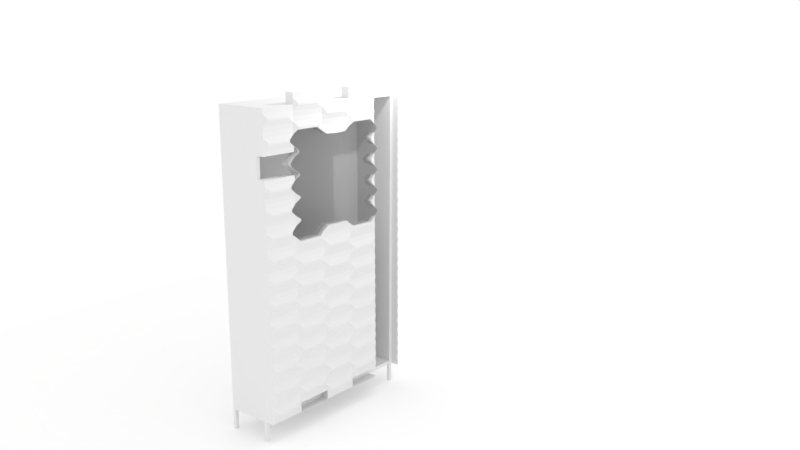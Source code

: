 # Source: epicerie4_window.blend  (saved by Blender 2.78.0; exported with 4.5.12 LTS)
import bpy
from mathutils import Matrix  # noqa: F401  (used for matrix-valued properties, if any)

bpy.ops.wm.read_factory_settings(use_empty=True)
scene = bpy.context.scene
scene.name = 'Scene'

# ---- collections
col_collection_1 = bpy.data.collections.new('Collection 1'); scene.collection.children.link(col_collection_1)

# ---- materials (node trees are filled in below, after node groups)
mat_material_004 = bpy.data.materials.new('Material.004')
mat_material_004.alpha_threshold = 0.0
mat_material_004.roughness = 0.5
mat_material = bpy.data.materials.new('Material')
mat_material.alpha_threshold = 0.0
mat_material.roughness = 0.5
mat_material.line_color = (0.0, 0.0, 0.0, 1.0)
mat_material_002 = bpy.data.materials.new('Material.002')
mat_material_002.alpha_threshold = 0.0
mat_material_002.roughness = 0.5

# ---- material node trees
mat_material_004.use_nodes = True; mat_material_004.node_tree.nodes.clear()
_N = mat_material_004.node_tree.nodes; _L = mat_material_004.node_tree.links
n0 = _N.new('ShaderNodeOutputMaterial'); n0.name = 'Material Output'; n0.location = (300, 300)
n1 = _N.new('ShaderNodeBsdfTransparent'); n1.name = 'Transparent BSDF'; n1.location = (10, 300)
n1.inputs[0].default_value = (0.8, 0.8, 0.8, 1.0)
_L.new(n1.outputs[0], n0.inputs[0])
n0.is_active_output = True
mat_material.use_nodes = True; mat_material.node_tree.nodes.clear()
_N = mat_material.node_tree.nodes; _L = mat_material.node_tree.links
n0 = _N.new('ShaderNodeOutputMaterial'); n0.name = 'Material Output'; n0.location = (300, 300)
n1 = _N.new('ShaderNodeBsdfDiffuse'); n1.name = 'Diffuse BSDF'; n1.location = (10, 300)
_L.new(n1.outputs[0], n0.inputs[0])
n0.is_active_output = True
mat_material_002.use_nodes = True; mat_material_002.node_tree.nodes.clear()
_N = mat_material_002.node_tree.nodes; _L = mat_material_002.node_tree.links
n0 = _N.new('ShaderNodeOutputMaterial'); n0.name = 'Material Output'; n0.location = (300, 300)
n1 = _N.new('ShaderNodeBsdfDiffuse'); n1.name = 'Diffuse BSDF'; n1.location = (10, 300)
n1.inputs[0].default_value = (1.0, 1.0, 1.0, 1.0)
n1.inputs[1].default_value = 0.3824
_L.new(n1.outputs[0], n0.inputs[0])
n0.is_active_output = True

# ---- world
world_world = bpy.data.worlds.new('World'); scene.world = world_world
world_world.use_nodes = True; world_world.node_tree.nodes.clear()
_N = world_world.node_tree.nodes; _L = world_world.node_tree.links
n0 = _N.new('ShaderNodeOutputWorld'); n0.name = 'World Output'; n0.location = (300, 300)
n1 = _N.new('ShaderNodeBackground'); n1.name = 'Background'; n1.location = (10, 300)
n1.inputs[0].default_value = (1.0, 1.0, 1.0, 1.0)
_L.new(n1.outputs[0], n0.inputs[0])
n0.is_active_output = True
world_world.color = (0.05088, 0.05088, 0.05088)
world_world.use_sun_shadow = False
world_world.sun_shadow_jitter_overblur = 0.0
world_world.cycles.sampling_method = 'MANUAL'

# ---- cameras
cam_camera = bpy.data.cameras.new('Camera')
cam_camera.clip_end = 100.0
cam_camera.lens = 35.0
cam_camera.sensor_width = 32.0
cam_camera.sensor_height = 18.0
cam_camera.ortho_scale = 7.314
cam_camera.dof.focus_distance = 0.0

# ---- lights
light_lamp = bpy.data.lights.new('Lamp', 'POINT')
light_lamp.transmission_factor = 0.0
light_lamp.cutoff_distance = 30.0
light_lamp.energy = 700.0
light_lamp.shadow_buffer_clip_start = 1.001
light_lamp.shadow_soft_size = 0.1
light_lamp.shadow_maximum_resolution = 0.006
light_lamp.use_absolute_resolution = True

# ---- meshes
me_plane_002 = bpy.data.meshes.new('Plane.002')
me_plane_002.from_pydata([(-2.694, -1.421, 1.279e-07), (0.9937, -1.423, 4.786e-10), (-2.694, 3.741, 1.279e-07), (0.9937, 3.762, -5.956e-07), (-2.694, 1.16, 1.279e-07), (-0.8935, -1.421, 1.271e-07), (1.017, 1.168, -1.312e-09), (-0.8935, 3.762, -4.69e-07), (-0.8381, 1.164, 6.327e-08), (-3.036, -0.9713, 1.537e-07), (0.006454, -1.421, 3.726e-08), (1.353, 3.294, -2.664e-08), (-1.794, 3.762, -3.792e-07), (-3.036, 3.29, 1.537e-07), (-1.794, -1.417, 9.766e-08), (1.353, -0.9599, -2.664e-08), (0.006452, 3.762, 3.726e-08), (-0.8381, 2.453, 6.327e-08), (-0.8381, -0.1246, 6.327e-08), (-1.766, 1.162, 9.557e-08), (0.08964, 1.166, 3.098e-08), (0.08964, -0.1217, 3.098e-08), (-1.766, -0.1275, 9.557e-08), (-1.766, 2.452, 9.557e-08), (0.08964, 2.454, 3.098e-08), (-3.036, 2.225, 1.537e-07), (1.353, 0.15, -2.664e-08), (-2.23, 1.161, 1.117e-07), (-3.036, 0.09446, 1.537e-07), (1.329, 2.171, -2.485e-08), (0.5535, 1.167, 1.483e-08), (0.08964, 0.5221, 3.098e-08), (0.7212, -0.5408, 2.171e-09), (-1.766, 0.5174, 9.557e-08), (-2.401, -0.5494, 1.246e-07), (-1.766, 1.807, 9.557e-08), (-2.401, 2.871, 1.246e-07), (0.08964, 1.81, 3.098e-08), (0.7212, 2.874, 2.171e-09), (0.6374, 2.02, 8.503e-09), (-2.315, 2.016, 1.182e-07), (-2.315, 0.3059, 1.182e-07), (0.6374, 0.3131, 8.503e-09), (-2.717, 1.693, 1.296e-07), (0.9937, 0.6359, 4.786e-10), (-2.462, 1.161, 1.198e-07), (-2.717, 0.6274, 1.296e-07), (1.017, 1.719, -1.312e-09), (0.7854, 1.167, 6.762e-09), (0.5954, 1.594, 1.167e-08), (0.9833, 2.126, -8.173e-09), (-2.273, 1.589, 1.149e-07), (-2.676, 2.121, 1.36e-07), (-2.273, 0.7336, 1.149e-07), (-2.676, 0.2002, 1.36e-07), (0.5954, 0.74, 1.167e-08), (0.9833, 0.2085, -8.173e-09), (-2.569, 0.6805, 1.279e-07), (-2.569, 1.641, 1.279e-07), (0.8843, 1.647, -7.059e-10), (0.8843, 0.688, -7.059e-10), (-2.865, -1.196, 1.408e-07), (0.4529, -0.9468, 2.243e-08), (1.185, 3.518, -1.398e-08), (-2.583, 3.755, 1.384e-07), (-1.347, -0.9507, 8.283e-08), (-0.4471, 3.292, 5.263e-08), (-0.8381, 3.097, 6.327e-08), (-0.4471, -0.9468, -4.838e-07), (-1.347, 3.292, 8.283e-08), (-2.865, 3.516, 1.408e-07), (-2.606, -1.423, 1.401e-07), (1.181, -1.147, -0.06168), (0.4529, 3.285, 2.243e-08), (-0.8381, -0.7689, 6.327e-08), (0.3216, 1.166, 2.291e-08), (0.08964, 0.8441, 3.098e-08), (0.08964, -0.7656, 3.098e-08), (-0.3742, -0.1232, 4.713e-08), (0.4054, -0.3313, 1.658e-08), (-1.766, 0.8398, 9.557e-08), (-1.766, -0.7723, 9.557e-08), (-2.719, -0.7604, 1.392e-07), (-1.302, -0.126, 7.942e-08), (-1.766, 3.097, 9.557e-08), (-1.766, 2.129, 9.557e-08), (-2.719, 3.081, 1.392e-07), (-1.302, 2.452, 7.942e-08), (0.08964, 3.098, 3.098e-08), (0.08964, 2.132, 3.098e-08), (-0.3742, 2.453, 4.713e-08), (0.4054, 2.664, 1.658e-08), (-1.998, 1.162, 1.036e-07), (0.08964, 0.2002, 3.098e-08), (1.037, -0.7504, -1.223e-08), (-1.766, 0.1949, 9.557e-08), (-2.083, -0.3384, 1.101e-07), (-1.766, 1.485, 9.557e-08), (-2.083, 2.661, 1.101e-07), (0.08964, 1.488, 3.098e-08), (1.037, 3.084, -1.223e-08), (0.6793, 2.447, 5.337e-09), (0.6164, 1.807, 1.009e-08), (0.3635, 1.915, 1.974e-08), (-2.358, 2.444, 1.214e-07), (-2.294, 1.802, 1.166e-07), (-2.041, 1.912, 1.069e-07), (-2.251, 0.9474, 1.133e-07), (-2.358, -0.1218, 1.214e-07), (-2.041, 0.4116, 1.069e-07), (0.5745, 0.9535, 1.325e-08), (0.6793, -0.1139, 5.337e-09), (0.3635, 0.4176, 1.974e-08), (0.5745, 1.38, 1.325e-08), (-2.251, 1.375, 1.133e-07), (-2.294, 0.5197, 1.166e-07), (0.6164, 0.5265, 1.009e-08), (0.3845, 0.04315, 1.816e-08), (-2.062, 0.03659, 1.085e-07), (0.3845, 2.289, 1.816e-08), (-0.3742, 3.097, 4.713e-08), (-2.062, 2.286, 1.085e-07), (-1.302, -0.7706, 7.942e-08), (-0.3742, -0.7673, 4.713e-08), (-1.302, 3.097, 7.942e-08), (-2.779, -1.309, 1.343e-07), (-2.638, 3.748, 1.331e-07), (-2.951, 3.403, 1.473e-07), (-2.247, -0.9507, 1.225e-07), (-1.766, -0.4499, 9.557e-08), (-2.877, -0.8659, 1.465e-07), (-1.766, 3.419, 9.557e-08), (-2.877, 3.185, 1.465e-07), (-2.242, -0.4439, 1.174e-07), (-2.242, 2.766, 1.174e-07), (-2.951, -1.084, 1.473e-07), (-2.247, 3.292, 1.225e-07), (-2.779, 3.629, 1.343e-07), (-2.638, -1.423, 1.331e-07), (-1.766, -1.095, 9.557e-08), (-2.56, -0.6549, 1.319e-07), (-1.766, 2.774, 9.557e-08), (-2.56, 2.976, 1.319e-07), (-1.925, -0.233, 1.028e-07), (-1.925, 2.557, 1.028e-07), (0.9065, -1.421, -2.375e-09), (0.9065, 3.762, -2.375e-09), (-0.8063, 3.762, 7.031e-08), (-1.706, 3.762, 1.005e-07), (0.09366, 3.762, 4.012e-08), (-2.415, 3.523, 1.304e-07), (-0.3599, 3.29, 5.549e-08), (-1.26, 3.29, 8.569e-08), (0.5401, 3.29, 2.057e-08), (-2.16, 3.29, 2.398e-07), (-1.26, -0.9507, 8.569e-08), (-0.3599, -0.9507, 5.549e-08), (-2.16, -0.9507, 1.206e-07), (0.09366, -1.423, 4.012e-08), (-1.706, -1.423, 1.601e-07), (-0.8063, -1.423, 7.031e-08), (-2.415, -1.147, 1.304e-07), (0.5401, -0.9507, 2.057e-08), (-2.779, -1.309, 1.701), (-2.693, -1.421, 1.701), (0.9069, -1.421, 1.701), (0.9941, -1.423, 1.701), (1.186, 3.517, 1.701), (0.9941, 3.762, 1.701), (-2.638, 3.748, 1.701), (-2.693, 3.741, 1.701), (-2.717, 1.692, 1.701), (-2.693, 1.16, 1.701), (-1.26, -0.951, 1.701), (-0.8931, -1.421, 1.701), (0.9941, 0.6356, 1.701), (1.018, 1.168, 1.701), (-0.8059, 3.762, 1.701), (-0.8931, 3.762, 1.701), (-0.8377, 3.097, 1.701), (-0.8377, -0.1249, 1.701), (-0.8377, 1.164, 1.701), (-2.461, 1.16, 1.701), (0.09007, 1.166, 1.701), (-3.036, 0.09413, 1.701), (-3.036, -0.9717, 1.701), (-0.3595, -0.951, 1.701), (0.006879, -1.421, 1.701), (1.33, 2.17, 1.701), (1.353, 3.294, 1.701), (-1.706, 3.762, 1.701), (-1.793, 3.762, 1.701), (-2.95, 3.403, 1.701), (-3.036, 3.29, 1.701), (-2.16, -0.951, 1.701), (-1.793, -1.417, 1.701), (1.181, -1.147, 1.639), (1.353, -0.9602, 1.701), (0.09409, 3.762, 1.701), (0.006878, 3.762, 1.701), (-0.8377, 2.452, 1.701), (-0.8377, -0.7693, 1.701), (-1.765, 1.162, 1.701), (0.322, 1.166, 1.701), (0.09007, 0.8437, 1.701), (0.09007, -0.7659, 1.701), (0.09007, -0.1221, 1.701), (-0.3738, -0.1235, 1.701), (0.4059, -0.3316, 1.701), (-1.765, 0.8394, 1.701), (-1.765, -0.4502, 1.701), (-1.765, -0.1278, 1.701), (-2.877, -0.8662, 1.701), (-1.302, -0.1264, 1.701), (-1.765, 3.419, 1.701), (-1.765, 2.129, 1.701), (-1.765, 2.451, 1.701), (-2.877, 3.185, 1.701), (-1.302, 2.452, 1.701), (0.09007, 3.097, 1.701), (0.09007, 2.131, 1.701), (0.09007, 2.453, 1.701), (-0.3738, 2.453, 1.701), (0.4059, 2.663, 1.701), (-3.036, 2.225, 1.701), (1.353, 0.1497, 1.701), (-1.997, 1.161, 1.701), (-2.229, 1.161, 1.701), (-2.717, 0.627, 1.701), (1.018, 1.719, 1.701), (0.7859, 1.167, 1.701), (0.5539, 1.167, 1.701), (0.09007, 0.1999, 1.701), (0.09007, 0.5218, 1.701), (1.037, -0.7507, 1.701), (0.7217, -0.5412, 1.701), (-1.765, 0.1946, 1.701), (-1.765, 0.517, 1.701), (-2.242, -0.4443, 1.701), (-2.401, -0.5497, 1.701), (-1.765, 1.484, 1.701), (-1.765, 1.807, 1.701), (-2.242, 2.766, 1.701), (-2.401, 2.871, 1.701), (0.09007, 1.488, 1.701), (0.09007, 1.81, 1.701), (1.037, 3.084, 1.701), (0.7217, 2.874, 1.701), (0.6797, 2.447, 1.701), (0.6168, 1.807, 1.701), (0.6378, 2.02, 1.701), (0.3639, 1.915, 1.701), (0.9837, 2.125, 1.701), (-2.358, 2.443, 1.701), (-2.294, 1.802, 1.701), (-2.315, 2.016, 1.701), (-2.675, 2.12, 1.701), (-2.04, 1.911, 1.701), (-2.251, 0.9471, 1.701), (-2.358, -0.1221, 1.701), (-2.315, 0.3056, 1.701), (-2.675, 0.1999, 1.701), (-2.04, 0.4113, 1.701), (0.5749, 0.9531, 1.701), (0.6797, -0.1142, 1.701), (0.6378, 0.3127, 1.701), (0.3639, 0.4173, 1.701), (0.9837, 0.2082, 1.701), (0.5749, 1.38, 1.701), (0.5959, 1.593, 1.701), (-2.251, 1.375, 1.701), (-2.272, 1.588, 1.701), (-2.294, 0.5194, 1.701), (-2.272, 0.7332, 1.701), (0.6168, 0.5262, 1.701), (0.5959, 0.7397, 1.701), (-2.568, 0.6801, 1.701), (-2.568, 1.64, 1.701), (0.8848, 1.646, 1.701), (0.8848, 0.6876, 1.701), (-2.95, -1.084, 1.701), (-2.864, -1.196, 1.701), (0.09409, -1.423, 1.701), (0.4533, -0.9472, 1.701), (-2.414, 3.523, 1.701), (-2.582, 3.754, 1.701), (-1.706, -1.423, 1.701), (-1.347, -0.951, 1.701), (-0.3595, 3.29, 1.701), (-0.4467, 3.292, 1.701), (-0.8059, -1.423, 1.701), (-0.4467, -0.9472, 1.701), (-1.26, 3.29, 1.701), (-1.347, 3.292, 1.701), (-2.779, 3.628, 1.701), (-2.864, 3.515, 1.701), (-2.638, -1.423, 1.701), (-2.606, -1.423, 1.701), (0.5405, 3.29, 1.701), (0.4533, 3.285, 1.701), (-1.765, -1.095, 1.701), (-1.765, -0.7726, 1.701), (-2.559, -0.6552, 1.701), (-2.718, -0.7607, 1.701), (-1.765, 2.774, 1.701), (-1.765, 3.096, 1.701), (-2.559, 2.975, 1.701), (-2.718, 3.08, 1.701), (-1.924, -0.2333, 1.701), (-2.083, -0.3388, 1.701), (-1.924, 2.556, 1.701), (-2.083, 2.661, 1.701), (0.3849, 0.04282, 1.701), (-2.062, 0.03626, 1.701), (0.3849, 2.289, 1.701), (-0.3738, 3.097, 1.701), (-2.062, 2.286, 1.701), (-1.302, -0.7709, 1.701), (-0.3738, -0.7676, 1.701), (-1.302, 3.097, 1.701), (-2.414, -1.147, 1.701), (-2.247, -0.951, 1.701), (-2.16, 3.29, 1.701), (-2.247, 3.292, 1.701), (0.5405, -0.951, 1.701), (0.9069, 3.762, 1.701)], [], [(3, 63, 11, 100, 38, 91, 24, 88, 16, 149, 73, 153, 146), (124, 69, 152, 7, 67), (22, 95, 33, 80, 19, 8, 18, 83), (60, 48, 6, 44), (18, 8, 20, 76, 31, 93, 21, 78), (123, 78, 21, 77), (145, 162, 62, 158, 10, 77, 21, 79, 32, 94, 15, 72, 1), (41, 115, 53, 107, 27, 92, 19, 80, 33, 109), (125, 61, 135, 9, 130, 82, 140, 34, 133, 96, 143, 22, 129, 81, 139, 14, 157, 128, 161, 71, 138, 0), (122, 83, 18, 74), (121, 98, 144, 23, 85), (19, 97, 35, 85, 23, 87, 17, 8), (120, 66, 151, 16, 88), (8, 17, 90, 24, 89, 37, 99, 20), (101, 38, 100), (119, 91, 38, 101), (20, 99, 37, 103, 39, 102, 49, 113, 30, 75), (59, 50, 29, 47), (86, 142, 36, 104), (58, 52, 40, 105, 51), (27, 114, 51, 105, 40, 106, 35, 97, 19, 92), (57, 45, 27, 107, 53), (82, 108, 34, 140), (118, 109, 33, 95), (31, 76, 20, 75, 30, 110, 55, 116, 42, 112), (117, 112, 42, 111), (94, 111, 42, 56, 26, 15), (46, 4, 45, 57), (28, 46, 57, 54), (54, 57, 53, 115, 41), (43, 25, 52, 58), (4, 43, 58, 45), (45, 58, 51, 114, 27), (49, 102, 39, 50, 59), (30, 113, 49, 59, 48), (48, 59, 47, 6), (55, 110, 30, 48, 60), (42, 116, 55, 60, 56), (56, 60, 44, 26), (32, 111, 94), (93, 31, 112, 117), (21, 93, 117, 79), (79, 117, 111, 32), (108, 41, 109, 118), (34, 108, 118, 96, 133), (96, 118, 95, 22, 143), (9, 28, 54, 41, 108, 82, 130), (25, 13, 132, 86, 104, 40, 52), (89, 24, 91, 119), (37, 89, 119, 103), (103, 119, 101, 39), (39, 101, 100, 11, 29, 50), (67, 7, 147, 66, 120), (17, 67, 120, 90), (90, 120, 88, 24), (104, 36, 134, 98, 121), (40, 104, 121, 106), (106, 121, 85, 35), (81, 129, 22, 83, 122), (14, 139, 81, 122, 65, 159), (65, 122, 74, 5, 155), (74, 18, 78, 123), (5, 74, 123, 68, 160), (68, 123, 77, 10, 156), (84, 131, 12, 148, 69, 124), (23, 141, 84, 124, 87), (87, 124, 67, 17), (2, 126, 64, 150, 136, 154, 12, 131, 84, 141, 23, 144, 98, 134, 36, 142, 86, 132, 13, 127, 70, 137), (168, 325, 298, 299, 198, 199, 219, 221, 223, 247, 246, 189, 167), (319, 179, 178, 292, 293), (211, 213, 180, 181, 202, 209, 237, 236), (279, 175, 176, 230), (180, 207, 206, 232, 233, 204, 183, 181), (318, 205, 206, 207), (165, 166, 196, 197, 234, 235, 208, 206, 205, 187, 282, 283, 324), (260, 262, 237, 209, 202, 226, 227, 258, 273, 272), (163, 164, 296, 297, 320, 321, 194, 195, 300, 301, 210, 211, 308, 309, 238, 239, 302, 303, 212, 185, 280, 281), (317, 201, 180, 213), (316, 215, 216, 310, 311), (202, 181, 200, 218, 216, 215, 241, 240), (315, 219, 199, 288, 289), (181, 183, 244, 245, 220, 221, 222, 200), (248, 246, 247), (314, 248, 247, 223), (183, 203, 231, 268, 269, 249, 250, 251, 245, 244), (278, 229, 188, 252), (307, 253, 243, 306), (277, 271, 254, 255, 256), (227, 226, 202, 240, 241, 257, 255, 254, 271, 270), (276, 273, 258, 227, 182), (303, 302, 239, 259), (313, 236, 237, 262), (233, 266, 265, 274, 275, 263, 231, 203, 183, 204), (312, 264, 265, 266), (234, 197, 225, 267, 265, 264), (228, 276, 182, 172), (184, 261, 276, 228), (261, 260, 272, 273, 276), (171, 277, 256, 224), (172, 182, 277, 171), (182, 227, 270, 271, 277), (269, 278, 252, 250, 249), (231, 230, 278, 269, 268), (230, 176, 229, 278), (275, 279, 230, 231, 263), (265, 267, 279, 275, 274), (267, 225, 175, 279), (235, 234, 264), (232, 312, 266, 233), (206, 208, 312, 232), (208, 235, 264, 312), (259, 313, 262, 260), (239, 238, 309, 313, 259), (309, 308, 211, 236, 313), (185, 212, 303, 259, 260, 261, 184), (224, 256, 255, 253, 307, 217, 193), (220, 314, 223, 221), (245, 251, 314, 220), (251, 250, 248, 314), (250, 252, 188, 189, 246, 248), (179, 315, 289, 177, 178), (200, 222, 315, 179), (222, 221, 219, 315), (253, 316, 311, 242, 243), (255, 257, 316, 253), (257, 241, 215, 316), (301, 317, 213, 211, 210), (195, 286, 287, 317, 301, 300), (287, 173, 174, 201, 317), (201, 318, 207, 180), (174, 290, 291, 318, 201), (291, 186, 187, 205, 318), (305, 319, 293, 190, 191, 214), (216, 218, 319, 305, 304), (218, 200, 179, 319), (170, 294, 295, 192, 193, 217, 307, 306, 243, 242, 311, 310, 216, 304, 305, 214, 191, 322, 323, 284, 285, 169), (146, 153, 298, 325), (70, 127, 192, 295), (12, 154, 322, 191), (161, 128, 321, 320), (28, 9, 185, 184), (65, 155, 173, 287), (156, 10, 187, 186), (68, 156, 186, 291), (13, 25, 224, 193), (29, 11, 189, 188), (128, 157, 194, 321), (15, 26, 225, 197), (148, 12, 191, 190), (10, 158, 282, 187), (127, 13, 193, 192), (14, 159, 286, 195), (46, 28, 184, 228), (157, 14, 195, 194), (5, 160, 290, 174), (25, 43, 171, 224), (47, 29, 188, 229), (72, 15, 197, 196), (71, 161, 320, 297), (26, 44, 175, 225), (9, 135, 280, 185), (149, 16, 199, 198), (62, 162, 324, 283), (154, 136, 323, 322), (4, 46, 228, 172), (2, 137, 294, 170), (135, 61, 281, 280), (6, 47, 229, 176), (0, 138, 296, 164), (158, 62, 283, 282), (11, 63, 167, 189), (150, 64, 285, 284), (159, 65, 287, 286), (125, 0, 164, 163), (151, 66, 289, 288), (145, 1, 166, 165), (63, 3, 168, 167), (160, 68, 291, 290), (162, 145, 165, 324), (126, 2, 170, 169), (152, 69, 293, 292), (3, 146, 325, 168), (43, 4, 172, 171), (137, 70, 295, 294), (66, 147, 177, 289), (155, 5, 174, 173), (138, 71, 297, 296), (69, 148, 190, 293), (44, 6, 176, 175), (1, 72, 196, 166), (73, 149, 198, 299), (147, 7, 178, 177), (153, 73, 299, 298), (136, 150, 284, 323), (16, 151, 288, 199), (61, 125, 163, 281), (7, 152, 292, 178), (64, 126, 169, 285)])
me_plane_002.use_remesh_preserve_volume = False
me_plane_002.use_remesh_preserve_attributes = False
me_plane_002.use_mirror_vertex_groups = False
me_plane_002.update()
me_cube_007 = bpy.data.meshes.new('Cube.007')
me_cube_007.from_pydata([(-1.0, -1.0, -10.57), (-1.0, -1.0, 4.939), (-1.0, 1.0, -10.57), (-1.0, 1.0, 4.939), (1.0, -1.0, -10.57), (1.0, -1.0, 4.939), (1.0, 1.0, -10.57), (1.0, 1.0, 4.939)], [], [(0, 1, 3, 2), (2, 3, 7, 6), (6, 7, 5, 4), (4, 5, 1, 0), (2, 6, 4, 0), (7, 3, 1, 5)])
me_cube_007.use_remesh_preserve_volume = False
me_cube_007.use_remesh_preserve_attributes = False
me_cube_007.use_mirror_vertex_groups = False
me_cube_007.update()
me_plane_001 = bpy.data.meshes.new('Plane.001')
me_plane_001.from_pydata([(-2.694, -1.421, 1.575), (0.9937, -1.423, 1.575), (-2.694, 3.741, 1.575), (0.9937, 3.762, 1.575), (-2.694, 1.16, 1.575), (-0.8935, -1.421, 1.575), (1.017, 1.168, 1.575), (-0.8935, 3.762, 1.575), (-0.8381, 1.164, 1.575), (-3.036, -0.9713, 1.575), (0.006454, -1.421, 1.575), (1.353, 3.294, 1.575), (-1.794, 3.762, 1.575), (-3.036, 3.29, 1.575), (-1.794, -1.417, 1.575), (1.353, -0.9599, 1.575), (0.006452, 3.762, 1.575), (-0.8381, 2.453, 1.575), (-0.8381, -0.1246, 1.575), (-1.766, 1.162, 1.575), (0.08964, 1.166, 1.575), (0.08964, -0.1217, 1.575), (-1.766, -0.1275, 1.575), (-1.766, 2.452, 1.575), (0.08964, 2.454, 1.575), (-3.036, 2.225, 1.575), (1.353, 0.15, 1.575), (-2.23, 1.161, 1.575), (-3.036, 0.09446, 1.575), (1.329, 2.171, 1.575), (0.5535, 1.167, 1.575), (0.08964, 0.5221, 1.575), (0.7212, -0.5408, 1.575), (-1.766, 0.5174, 1.575), (-2.401, -0.5494, 1.575), (-1.766, 1.807, 1.575), (-2.401, 2.871, 1.575), (0.08964, 1.81, 1.575), (0.7212, 2.874, 1.575), (0.6374, 2.02, 1.575), (-2.315, 2.016, 1.575), (-2.315, 0.3059, 1.575), (0.6374, 0.3131, 1.575), (-2.717, 1.693, 1.575), (0.9937, 0.6359, 1.575), (-2.462, 1.161, 1.575), (-2.717, 0.6274, 1.575), (1.017, 1.719, 1.575), (0.7854, 1.167, 1.575), (0.5954, 1.594, 1.575), (0.9833, 2.126, 1.575), (-2.273, 1.589, 1.575), (-2.676, 2.121, 1.575), (-2.273, 0.7336, 1.575), (-2.676, 0.2002, 1.575), (0.5954, 0.74, 1.575), (0.9833, 0.2085, 1.575), (-2.569, 0.6805, 1.575), (-2.569, 1.641, 1.575), (0.8844, 1.647, 1.575), (0.8844, 0.688, 1.575), (-2.865, -1.196, 1.575), (0.4529, -0.9468, 1.575), (1.185, 3.518, 1.575), (-2.583, 3.755, 1.575), (-1.347, -0.9507, 1.575), (-0.4471, 3.292, 1.575), (-0.8381, 3.097, 1.575), (-0.4471, -0.9468, 1.575), (-1.347, 3.292, 1.575), (-2.865, 3.516, 1.575), (-2.606, -1.423, 1.575), (1.181, -1.147, 1.513), (0.4529, 3.285, 1.575), (-0.8381, -0.7689, 1.575), (0.3216, 1.166, 1.575), (0.08964, 0.8441, 1.575), (0.08964, -0.7656, 1.575), (-0.3742, -0.1232, 1.575), (0.4054, -0.3313, 1.575), (-1.766, 0.8398, 1.575), (-1.766, -0.7723, 1.575), (-2.719, -0.7604, 1.575), (-1.302, -0.126, 1.575), (-1.766, 3.097, 1.575), (-1.766, 2.129, 1.575), (-2.719, 3.081, 1.575), (-1.302, 2.452, 1.575), (0.08964, 3.098, 1.575), (0.08964, 2.132, 1.575), (-0.3742, 2.453, 1.575), (0.4054, 2.664, 1.575), (-1.998, 1.162, 1.575), (0.08964, 0.2002, 1.575), (1.037, -0.7504, 1.575), (-1.766, 0.1949, 1.575), (-2.083, -0.3384, 1.575), (-1.766, 1.485, 1.575), (-2.083, 2.661, 1.575), (0.08964, 1.488, 1.575), (1.037, 3.084, 1.575), (0.6793, 2.447, 1.575), (0.6164, 1.807, 1.575), (0.3635, 1.915, 1.575), (-2.358, 2.444, 1.575), (-2.294, 1.802, 1.575), (-2.041, 1.912, 1.575), (-2.251, 0.9474, 1.575), (-2.358, -0.1218, 1.575), (-2.041, 0.4116, 1.575), (0.5745, 0.9535, 1.575), (0.6793, -0.1139, 1.575), (0.3635, 0.4176, 1.575), (0.5745, 1.38, 1.575), (-2.251, 1.375, 1.575), (-2.294, 0.5197, 1.575), (0.6164, 0.5265, 1.575), (0.3845, 0.04315, 1.575), (-2.062, 0.03659, 1.575), (0.3845, 2.289, 1.575), (-0.3742, 3.097, 1.575), (-2.062, 2.286, 1.575), (-1.302, -0.7706, 1.575), (-0.3742, -0.7673, 1.575), (-1.302, 3.097, 1.575), (-2.779, -1.309, 1.575), (-2.638, 3.748, 1.575), (-2.951, 3.403, 1.575), (-2.247, -0.9507, 1.575), (-1.766, -0.4499, 1.575), (-2.877, -0.8659, 1.575), (-1.766, 3.419, 1.575), (-2.877, 3.185, 1.575), (-2.242, -0.4439, 1.575), (-2.242, 2.766, 1.575), (-2.951, -1.084, 1.575), (-2.247, 3.292, 1.575), (-2.779, 3.629, 1.575), (-2.638, -1.423, 1.575), (-1.766, -1.095, 1.575), (-2.56, -0.6549, 1.575), (-1.766, 2.774, 1.575), (-2.56, 2.976, 1.575), (-1.925, -0.233, 1.575), (-1.925, 2.557, 1.575), (0.9065, -1.421, 1.575), (0.9065, 3.762, 1.575), (-0.8063, 3.762, 1.575), (-1.706, 3.762, 1.575), (0.09366, 3.762, 1.575), (-2.415, 3.523, 1.575), (-0.3599, 3.29, 1.575), (-1.26, 3.29, 1.575), (0.5401, 3.29, 1.575), (-2.16, 3.29, 1.575), (-1.26, -0.9507, 1.575), (-0.3599, -0.9507, 1.575), (-2.16, -0.9507, 1.575), (0.09366, -1.423, 1.575), (-1.706, -1.423, 1.575), (-0.8063, -1.423, 1.575), (-2.415, -1.147, 1.575), (0.5401, -0.9507, 1.575), (-2.779, -1.309, 1.701), (-2.693, -1.421, 1.701), (0.9069, -1.421, 1.701), (0.9941, -1.423, 1.701), (1.186, 3.517, 1.701), (0.9941, 3.762, 1.701), (-2.638, 3.748, 1.701), (-2.693, 3.741, 1.701), (-2.717, 1.692, 1.701), (-2.693, 1.16, 1.701), (-1.26, -0.951, 1.701), (-0.8931, -1.421, 1.701), (0.9941, 0.6356, 1.701), (1.018, 1.168, 1.701), (-0.8059, 3.762, 1.701), (-0.8931, 3.762, 1.701), (-0.8377, 3.097, 1.701), (-0.8377, -0.1249, 1.701), (-0.8377, 1.164, 1.701), (-2.461, 1.16, 1.701), (0.09007, 1.166, 1.701), (-3.036, 0.09413, 1.701), (-3.036, -0.9717, 1.701), (-0.3595, -0.951, 1.701), (0.006879, -1.421, 1.701), (1.33, 2.17, 1.701), (1.353, 3.294, 1.701), (-1.706, 3.762, 1.701), (-1.793, 3.762, 1.701), (-2.95, 3.403, 1.701), (-3.036, 3.29, 1.701), (-2.16, -0.951, 1.701), (-1.793, -1.417, 1.701), (1.181, -1.147, 1.639), (1.353, -0.9602, 1.701), (0.09409, 3.762, 1.701), (0.006878, 3.762, 1.701), (-0.8377, 2.452, 1.701), (-0.8377, -0.7693, 1.701), (-1.765, 1.162, 1.701), (0.322, 1.166, 1.701), (0.09007, 0.8437, 1.701), (0.09007, -0.7659, 1.701), (0.09007, -0.1221, 1.701), (-0.3738, -0.1235, 1.701), (0.4059, -0.3316, 1.701), (-1.765, 0.8394, 1.701), (-1.765, -0.4502, 1.701), (-1.765, -0.1278, 1.701), (-2.877, -0.8662, 1.701), (-1.302, -0.1264, 1.701), (-1.765, 3.419, 1.701), (-1.765, 2.129, 1.701), (-1.765, 2.451, 1.701), (-2.877, 3.185, 1.701), (-1.302, 2.452, 1.701), (0.09007, 3.097, 1.701), (0.09007, 2.131, 1.701), (0.09007, 2.453, 1.701), (-0.3738, 2.453, 1.701), (0.4059, 2.663, 1.701), (-3.036, 2.225, 1.701), (1.353, 0.1497, 1.701), (-1.997, 1.161, 1.701), (-2.229, 1.161, 1.701), (-2.717, 0.627, 1.701), (1.018, 1.719, 1.701), (0.7859, 1.167, 1.701), (0.5539, 1.167, 1.701), (0.09007, 0.1999, 1.701), (0.09007, 0.5218, 1.701), (1.037, -0.7507, 1.701), (0.7217, -0.5412, 1.701), (-1.765, 0.1946, 1.701), (-1.765, 0.517, 1.701), (-2.242, -0.4443, 1.701), (-2.401, -0.5497, 1.701), (-1.765, 1.484, 1.701), (-1.765, 1.807, 1.701), (-2.242, 2.766, 1.701), (-2.401, 2.871, 1.701), (0.09007, 1.488, 1.701), (0.09007, 1.81, 1.701), (1.037, 3.084, 1.701), (0.7217, 2.874, 1.701), (0.6797, 2.447, 1.701), (0.6168, 1.807, 1.701), (0.6378, 2.02, 1.701), (0.3639, 1.915, 1.701), (0.9837, 2.125, 1.701), (-2.358, 2.443, 1.701), (-2.294, 1.802, 1.701), (-2.315, 2.016, 1.701), (-2.675, 2.12, 1.701), (-2.04, 1.911, 1.701), (-2.251, 0.9471, 1.701), (-2.358, -0.1221, 1.701), (-2.315, 0.3056, 1.701), (-2.675, 0.1999, 1.701), (-2.04, 0.4113, 1.701), (0.5749, 0.9531, 1.701), (0.6797, -0.1142, 1.701), (0.6378, 0.3127, 1.701), (0.3639, 0.4173, 1.701), (0.9837, 0.2082, 1.701), (0.5749, 1.38, 1.701), (0.5959, 1.593, 1.701), (-2.251, 1.375, 1.701), (-2.272, 1.588, 1.701), (-2.294, 0.5194, 1.701), (-2.272, 0.7332, 1.701), (0.6168, 0.5262, 1.701), (0.5959, 0.7397, 1.701), (-2.568, 0.6801, 1.701), (-2.568, 1.64, 1.701), (0.8848, 1.646, 1.701), (0.8848, 0.6876, 1.701), (-2.95, -1.084, 1.701), (-2.864, -1.196, 1.701), (0.09409, -1.423, 1.701), (0.4533, -0.9472, 1.701), (-2.414, 3.523, 1.701), (-2.582, 3.754, 1.701), (-1.706, -1.423, 1.701), (-1.347, -0.951, 1.701), (-0.3595, 3.29, 1.701), (-0.4467, 3.292, 1.701), (-0.8059, -1.423, 1.701), (-0.4467, -0.9472, 1.701), (-1.26, 3.29, 1.701), (-1.347, 3.292, 1.701), (-2.779, 3.628, 1.701), (-2.864, 3.515, 1.701), (-2.638, -1.423, 1.701), (-2.606, -1.423, 1.701), (0.5405, 3.29, 1.701), (0.4533, 3.285, 1.701), (-1.765, -1.095, 1.701), (-1.765, -0.7726, 1.701), (-2.559, -0.6552, 1.701), (-2.718, -0.7607, 1.701), (-1.765, 2.774, 1.701), (-1.765, 3.096, 1.701), (-2.559, 2.975, 1.701), (-2.718, 3.08, 1.701), (-1.924, -0.2333, 1.701), (-2.083, -0.3388, 1.701), (-1.924, 2.556, 1.701), (-2.083, 2.661, 1.701), (0.3849, 0.04282, 1.701), (-2.062, 0.03626, 1.701), (0.3849, 2.289, 1.701), (-0.3738, 3.097, 1.701), (-2.062, 2.286, 1.701), (-1.302, -0.7709, 1.701), (-0.3738, -0.7676, 1.701), (-1.302, 3.097, 1.701), (-2.414, -1.147, 1.701), (-2.247, -0.951, 1.701), (-2.16, 3.29, 1.701), (-2.247, 3.292, 1.701), (0.5405, -0.951, 1.701), (0.9069, 3.762, 1.701)], [], [(3, 63, 11, 100, 38, 91, 24, 88, 16, 149, 73, 153, 146), (124, 69, 152, 7, 67), (22, 95, 33, 80, 19, 8, 18, 83), (60, 48, 6, 44), (18, 8, 20, 76, 31, 93, 21, 78), (123, 78, 21, 77), (145, 162, 62, 158, 10, 77, 21, 79, 32, 94, 15, 72, 1), (41, 115, 53, 107, 27, 92, 19, 80, 33, 109), (125, 61, 135, 9, 130, 82, 140, 34, 133, 96, 143, 22, 129, 81, 139, 14, 157, 128, 161, 71, 138, 0), (122, 83, 18, 74), (121, 98, 144, 23, 85), (19, 97, 35, 85, 23, 87, 17, 8), (120, 66, 151, 16, 88), (8, 17, 90, 24, 89, 37, 99, 20), (101, 38, 100), (119, 91, 38, 101), (20, 99, 37, 103, 39, 102, 49, 113, 30, 75), (59, 50, 29, 47), (86, 142, 36, 104), (58, 52, 40, 105, 51), (27, 114, 51, 105, 40, 106, 35, 97, 19, 92), (57, 45, 27, 107, 53), (82, 108, 34, 140), (118, 109, 33, 95), (31, 76, 20, 75, 30, 110, 55, 116, 42, 112), (117, 112, 42, 111), (94, 111, 42, 56, 26, 15), (46, 4, 45, 57), (28, 46, 57, 54), (54, 57, 53, 115, 41), (43, 25, 52, 58), (4, 43, 58, 45), (45, 58, 51, 114, 27), (49, 102, 39, 50, 59), (30, 113, 49, 59, 48), (48, 59, 47, 6), (55, 110, 30, 48, 60), (42, 116, 55, 60, 56), (56, 60, 44, 26), (32, 111, 94), (93, 31, 112, 117), (21, 93, 117, 79), (79, 117, 111, 32), (108, 41, 109, 118), (34, 108, 118, 96, 133), (96, 118, 95, 22, 143), (9, 28, 54, 41, 108, 82, 130), (25, 13, 132, 86, 104, 40, 52), (89, 24, 91, 119), (37, 89, 119, 103), (103, 119, 101, 39), (39, 101, 100, 11, 29, 50), (67, 7, 147, 66, 120), (17, 67, 120, 90), (90, 120, 88, 24), (104, 36, 134, 98, 121), (40, 104, 121, 106), (106, 121, 85, 35), (81, 129, 22, 83, 122), (14, 139, 81, 122, 65, 159), (65, 122, 74, 5, 155), (74, 18, 78, 123), (5, 74, 123, 68, 160), (68, 123, 77, 10, 156), (84, 131, 12, 148, 69, 124), (23, 141, 84, 124, 87), (87, 124, 67, 17), (2, 126, 64, 150, 136, 154, 12, 131, 84, 141, 23, 144, 98, 134, 36, 142, 86, 132, 13, 127, 70, 137), (168, 325, 298, 299, 198, 199, 219, 221, 223, 247, 246, 189, 167), (319, 179, 178, 292, 293), (211, 213, 180, 181, 202, 209, 237, 236), (279, 175, 176, 230), (180, 207, 206, 232, 233, 204, 183, 181), (318, 205, 206, 207), (165, 166, 196, 197, 234, 235, 208, 206, 205, 187, 282, 283, 324), (260, 262, 237, 209, 202, 226, 227, 258, 273, 272), (163, 164, 296, 297, 320, 321, 194, 195, 300, 301, 210, 211, 308, 309, 238, 239, 302, 303, 212, 185, 280, 281), (317, 201, 180, 213), (316, 215, 216, 310, 311), (202, 181, 200, 218, 216, 215, 241, 240), (315, 219, 199, 288, 289), (181, 183, 244, 245, 220, 221, 222, 200), (248, 246, 247), (314, 248, 247, 223), (183, 203, 231, 268, 269, 249, 250, 251, 245, 244), (278, 229, 188, 252), (307, 253, 243, 306), (277, 271, 254, 255, 256), (227, 226, 202, 240, 241, 257, 255, 254, 271, 270), (276, 273, 258, 227, 182), (303, 302, 239, 259), (313, 236, 237, 262), (233, 266, 265, 274, 275, 263, 231, 203, 183, 204), (312, 264, 265, 266), (234, 197, 225, 267, 265, 264), (228, 276, 182, 172), (184, 261, 276, 228), (261, 260, 272, 273, 276), (171, 277, 256, 224), (172, 182, 277, 171), (182, 227, 270, 271, 277), (269, 278, 252, 250, 249), (231, 230, 278, 269, 268), (230, 176, 229, 278), (275, 279, 230, 231, 263), (265, 267, 279, 275, 274), (267, 225, 175, 279), (235, 234, 264), (232, 312, 266, 233), (206, 208, 312, 232), (208, 235, 264, 312), (259, 313, 262, 260), (239, 238, 309, 313, 259), (309, 308, 211, 236, 313), (185, 212, 303, 259, 260, 261, 184), (224, 256, 255, 253, 307, 217, 193), (220, 314, 223, 221), (245, 251, 314, 220), (251, 250, 248, 314), (250, 252, 188, 189, 246, 248), (179, 315, 289, 177, 178), (200, 222, 315, 179), (222, 221, 219, 315), (253, 316, 311, 242, 243), (255, 257, 316, 253), (257, 241, 215, 316), (301, 317, 213, 211, 210), (195, 286, 287, 317, 301, 300), (287, 173, 174, 201, 317), (201, 318, 207, 180), (174, 290, 291, 318, 201), (291, 186, 187, 205, 318), (305, 319, 293, 190, 191, 214), (216, 218, 319, 305, 304), (218, 200, 179, 319), (170, 294, 295, 192, 193, 217, 307, 306, 243, 242, 311, 310, 216, 304, 305, 214, 191, 322, 323, 284, 285, 169), (146, 153, 298, 325), (70, 127, 192, 295), (12, 154, 322, 191), (161, 128, 321, 320), (28, 9, 185, 184), (65, 155, 173, 287), (156, 10, 187, 186), (68, 156, 186, 291), (13, 25, 224, 193), (29, 11, 189, 188), (128, 157, 194, 321), (15, 26, 225, 197), (148, 12, 191, 190), (10, 158, 282, 187), (127, 13, 193, 192), (14, 159, 286, 195), (46, 28, 184, 228), (157, 14, 195, 194), (5, 160, 290, 174), (25, 43, 171, 224), (47, 29, 188, 229), (72, 15, 197, 196), (71, 161, 320, 297), (26, 44, 175, 225), (9, 135, 280, 185), (149, 16, 199, 198), (62, 162, 324, 283), (154, 136, 323, 322), (4, 46, 228, 172), (2, 137, 294, 170), (135, 61, 281, 280), (6, 47, 229, 176), (0, 138, 296, 164), (158, 62, 283, 282), (11, 63, 167, 189), (150, 64, 285, 284), (159, 65, 287, 286), (125, 0, 164, 163), (151, 66, 289, 288), (145, 1, 166, 165), (63, 3, 168, 167), (160, 68, 291, 290), (162, 145, 165, 324), (126, 2, 170, 169), (152, 69, 293, 292), (3, 146, 325, 168), (43, 4, 172, 171), (137, 70, 295, 294), (66, 147, 177, 289), (155, 5, 174, 173), (138, 71, 297, 296), (69, 148, 190, 293), (44, 6, 176, 175), (1, 72, 196, 166), (73, 149, 198, 299), (147, 7, 178, 177), (153, 73, 299, 298), (136, 150, 284, 323), (16, 151, 288, 199), (61, 125, 163, 281), (7, 152, 292, 178), (64, 126, 169, 285)])
me_plane_001.materials.append(mat_material_004)
me_plane_001.use_remesh_preserve_volume = False
me_plane_001.use_remesh_preserve_attributes = False
me_plane_001.use_mirror_vertex_groups = False
me_plane_001.update()
me_cube_006 = bpy.data.meshes.new('Cube.006')
me_cube_006.from_pydata([(-1.0, -1.0, -1.0), (-1.0, -1.0, 1.0), (-1.0, 10.96, -1.0), (-1.0, 10.96, 1.0), (1.0, -1.0, -1.0), (1.0, -1.0, 1.0), (1.0, 10.96, -1.0), (1.0, 10.96, 1.0)], [], [(0, 1, 3, 2), (2, 3, 7, 6), (6, 7, 5, 4), (4, 5, 1, 0), (2, 6, 4, 0), (7, 3, 1, 5)])
me_cube_006.use_remesh_preserve_volume = False
me_cube_006.use_remesh_preserve_attributes = False
me_cube_006.use_mirror_vertex_groups = False
me_cube_006.update()
me_cube_005 = bpy.data.meshes.new('Cube.005')
me_cube_005.from_pydata([(-1.0, -1.0, -1.0), (-1.0, -1.0, 1.0), (-1.0, 10.53, -1.0), (-1.0, 10.53, 1.0), (1.0, -1.0, -1.0), (1.0, -1.0, 1.0), (1.0, 10.53, -1.0), (1.0, 10.53, 1.0)], [], [(0, 1, 3, 2), (2, 3, 7, 6), (6, 7, 5, 4), (4, 5, 1, 0), (2, 6, 4, 0), (7, 3, 1, 5)])
me_cube_005.use_remesh_preserve_volume = False
me_cube_005.use_remesh_preserve_attributes = False
me_cube_005.use_mirror_vertex_groups = False
me_cube_005.update()
me_cube_004 = bpy.data.meshes.new('Cube.004')
me_cube_004.from_pydata([(-1.0, -8.426, -8.981), (-1.0, -8.426, 3.554), (-1.0, -0.5709, -8.981), (-1.0, -0.5709, 3.554), (1.001, -8.276, -8.831), (1.0, -8.276, 3.404), (0.9997, -0.7208, -8.831), (1.088, -0.7208, 3.404), (-0.8549, -0.716, -8.981), (-0.8549, -8.28, -8.981), (0.8549, -0.716, -8.981), (0.8549, -8.28, -8.981), (-1.0, -0.5709, -8.981), (-1.0, -8.426, -8.981), (1.0, -0.5709, -8.981), (1.0, -8.426, -8.981), (0.8549, -8.426, -8.981), (1.0, -8.28, -8.981), (-1.0, -8.28, -8.981), (-0.8549, -8.426, -8.981), (0.8549, -0.5709, -8.981), (1.0, -0.716, -8.981), (-0.8549, -0.5709, -8.981), (-1.0, -0.716, -8.981), (-1.0, -8.28, -9.984), (-1.0, -8.426, -9.984), (-0.8549, -0.5709, -9.984), (-1.0, -0.5709, -9.984), (1.0, -0.716, -9.984), (1.0, -0.5709, -9.984), (0.8549, -8.426, -9.984), (1.0, -8.426, -9.984), (-0.8549, -0.716, -9.984), (-0.8549, -8.28, -9.984), (0.8549, -0.716, -9.984), (0.8549, -8.28, -9.984), (1.0, -8.28, -9.984), (-0.8549, -8.426, -9.984), (0.8549, -0.5709, -9.984), (-1.0, -0.716, -9.984), (1.089, -0.5709, 3.554), (1.0, -0.5709, -8.981), (1.0, -8.426, -8.981), (1.0, -8.426, 3.554), (-0.8161, -0.71, 3.41), (-0.9042, -0.71, -8.824), (-0.9025, -8.265, -8.824), (-0.9035, -8.265, 3.41)], [], [(0, 1, 3, 2), (2, 3, 40, 41), (7, 5, 47, 44), (42, 43, 1, 0), (2, 41, 14, 20, 22, 12), (40, 3, 1, 43), (8, 10, 11, 9), (0, 2, 12, 23, 18, 13), (41, 42, 15, 17, 21, 14), (42, 0, 13, 19, 16, 15), (8, 9, 18, 23), (10, 8, 22, 20), (21, 10, 34, 28), (16, 11, 35, 30), (35, 36, 31), (17, 11, 10, 21), (10, 20, 38, 34), (19, 9, 11, 16), (11, 17, 36, 35), (15, 16, 30, 31), (17, 15, 31, 36), (14, 21, 28, 29), (20, 14, 29, 38), (33, 37, 25), (30, 35, 31), (24, 33, 25), (38, 29, 34), (28, 34, 29), (26, 32, 27), (39, 27, 32), (19, 13, 25, 37), (23, 12, 27, 39), (9, 19, 37, 33), (13, 18, 24, 25), (22, 8, 32, 26), (18, 9, 33, 24), (12, 22, 26, 27), (8, 23, 39, 32), (7, 6, 41, 40), (6, 4, 42, 41), (5, 7, 40, 43), (4, 5, 43, 42), (45, 44, 47, 46), (6, 7, 44, 45), (5, 4, 46, 47), (4, 6, 45, 46)])
me_cube_004.materials.append(mat_material)
me_cube_004.use_remesh_preserve_volume = False
me_cube_004.use_remesh_preserve_attributes = False
me_cube_004.use_mirror_vertex_groups = False
me_cube_004.update()
me_plane = bpy.data.meshes.new('Plane')
me_plane.from_pydata([(-1.0, -1.0, 0.0), (1.0, -1.0, 0.0), (-1.0, 1.0, 0.0), (1.0, 1.0, 0.0)], [], [(0, 1, 3, 2)])
me_plane.materials.append(mat_material_002)
me_plane.use_remesh_preserve_volume = False
me_plane.use_remesh_preserve_attributes = False
me_plane.use_mirror_vertex_groups = False
me_plane.update()
me_cube_003 = bpy.data.meshes.new('Cube.003')
me_cube_003.from_pydata([(-1.0, -3.122, -1.0), (-1.0, -3.122, 1.0), (-1.0, 10.98, -1.0), (-1.0, 10.98, 1.0), (1.0, -3.122, -1.0), (1.0, -3.122, 1.0), (1.0, 10.98, -1.0), (1.0, 10.98, 1.0)], [], [(0, 1, 3, 2), (2, 3, 7, 6), (6, 7, 5, 4), (4, 5, 1, 0), (2, 6, 4, 0), (7, 3, 1, 5)])
me_cube_003.use_remesh_preserve_volume = False
me_cube_003.use_remesh_preserve_attributes = False
me_cube_003.use_mirror_vertex_groups = False
me_cube_003.update()
me_cube_002 = bpy.data.meshes.new('Cube.002')
me_cube_002.from_pydata([(-1.0, -13.66, -1.0), (-1.0, -13.66, 1.0), (-1.0, 1.0, -1.0), (-1.0, 1.0, 1.0), (1.0, -13.66, -1.0), (1.0, -13.66, 1.0), (1.0, 1.0, -1.0), (1.0, 1.0, 1.0)], [], [(0, 1, 3, 2), (2, 3, 7, 6), (6, 7, 5, 4), (4, 5, 1, 0), (2, 6, 4, 0), (7, 3, 1, 5)])
me_cube_002.use_remesh_preserve_volume = False
me_cube_002.use_remesh_preserve_attributes = False
me_cube_002.use_mirror_vertex_groups = False
me_cube_002.update()
me_cylinder = bpy.data.meshes.new('Cylinder')
me_cylinder.from_pydata([(0.0, 1.0, -1.661), (0.0, 1.0, 1.0), (0.1951, 0.9808, -1.661), (0.1951, 0.9808, 1.0), (0.3827, 0.9239, -1.661), (0.3827, 0.9239, 1.0), (0.5556, 0.8315, -1.661), (0.5556, 0.8315, 1.0), (0.7071, 0.7071, -1.661), (0.7071, 0.7071, 1.0), (0.8315, 0.5556, -1.661), (0.8315, 0.5556, 1.0), (0.9239, 0.3827, -1.661), (0.9239, 0.3827, 1.0), (0.9808, 0.1951, -1.661), (0.9808, 0.1951, 1.0), (1.0, 4.662e-08, -1.661), (1.0, 7.55e-08, 1.0), (0.9808, -0.1951, -1.661), (0.9808, -0.1951, 1.0), (0.9239, -0.3827, -1.661), (0.9239, -0.3827, 1.0), (0.8315, -0.5556, -1.661), (0.8315, -0.5556, 1.0), (0.7071, -0.7071, -1.661), (0.7071, -0.7071, 1.0), (0.5556, -0.8315, -1.661), (0.5556, -0.8315, 1.0), (0.3827, -0.9239, -1.661), (0.3827, -0.9239, 1.0), (0.1951, -0.9808, -1.661), (0.1951, -0.9808, 1.0), (-3.258e-07, -1.0, -1.661), (-3.258e-07, -1.0, 1.0), (-0.1951, -0.9808, -1.661), (-0.1951, -0.9808, 1.0), (-0.3827, -0.9239, -1.661), (-0.3827, -0.9239, 1.0), (-0.5556, -0.8315, -1.661), (-0.5556, -0.8315, 1.0), (-0.7071, -0.7071, -1.661), (-0.7071, -0.7071, 1.0), (-0.8315, -0.5556, -1.661), (-0.8315, -0.5556, 1.0), (-0.9239, -0.3827, -1.661), (-0.9239, -0.3827, 1.0), (-0.9808, -0.1951, -1.661), (-0.9808, -0.1951, 1.0), (-1.0, 9.367e-07, -1.661), (-1.0, 9.656e-07, 1.0), (-0.9808, 0.1951, -1.661), (-0.9808, 0.1951, 1.0), (-0.9239, 0.3827, -1.661), (-0.9239, 0.3827, 1.0), (-0.8315, 0.5556, -1.661), (-0.8315, 0.5556, 1.0), (-0.7071, 0.7071, -1.661), (-0.7071, 0.7071, 1.0), (-0.5556, 0.8315, -1.661), (-0.5556, 0.8315, 1.0), (-0.3827, 0.9239, -1.661), (-0.3827, 0.9239, 1.0), (-0.1951, 0.9808, -1.661), (-0.1951, 0.9808, 1.0), (0.0, 1.9, -1.661), (0.0, 1.9, 1.0), (0.1951, 1.881, -1.661), (0.1951, 1.881, 1.0), (0.3827, 1.824, -1.661), (0.3827, 1.824, 1.0), (0.5556, 1.731, -1.661), (0.5556, 1.731, 1.0), (0.7071, 1.607, -1.661), (0.7071, 1.607, 1.0), (0.8315, 1.456, -1.661), (0.8315, 1.456, 1.0), (0.9239, 1.283, -1.661), (0.9239, 1.283, 1.0), (0.9808, 1.095, -1.661), (0.9808, 1.095, 1.0), (1.0, 0.9, -1.661), (1.0, 0.9, 1.0), (0.9808, 0.7049, -1.661), (0.9808, 0.7049, 1.0), (0.9239, 0.5173, -1.661), (0.9239, 0.5173, 1.0), (0.8315, 0.3444, -1.661), (0.8315, 0.3444, 1.0), (0.7071, 0.1929, -1.661), (0.7071, 0.1929, 1.0), (0.5556, 0.06853, -1.661), (0.5556, 0.06853, 1.0), (0.3827, -0.02388, -1.661), (0.3827, -0.02388, 1.0), (0.1951, -0.08079, -1.661), (0.1951, -0.08079, 1.0), (-3.258e-07, -0.1, -1.661), (-3.258e-07, -0.1, 1.0), (-0.1951, -0.08079, -1.661), (-0.1951, -0.08079, 1.0), (-0.3827, -0.02388, -1.661), (-0.3827, -0.02388, 1.0), (-0.5556, 0.06853, -1.661), (-0.5556, 0.06853, 1.0), (-0.7071, 0.1929, -1.661), (-0.7071, 0.1929, 1.0), (-0.8315, 0.3444, -1.661), (-0.8315, 0.3444, 1.0), (-0.9239, 0.5173, -1.661), (-0.9239, 0.5173, 1.0), (-0.9808, 0.7049, -1.661), (-0.9808, 0.7049, 1.0), (-1.0, 0.9, -1.661), (-1.0, 0.9, 1.0), (-0.9808, 1.095, -1.661), (-0.9808, 1.095, 1.0), (-0.9239, 1.283, -1.661), (-0.9239, 1.283, 1.0), (-0.8315, 1.456, -1.661), (-0.8315, 1.456, 1.0), (-0.7071, 1.607, -1.661), (-0.7071, 1.607, 1.0), (-0.5556, 1.731, -1.661), (-0.5556, 1.731, 1.0), (-0.3827, 1.824, -1.661), (-0.3827, 1.824, 1.0), (-0.1951, 1.881, -1.661), (-0.1951, 1.881, 1.0), (0.0, 2.8, -1.661), (0.0, 2.8, 1.0), (0.1951, 2.781, -1.661), (0.1951, 2.781, 1.0), (0.3827, 2.724, -1.661), (0.3827, 2.724, 1.0), (0.5556, 2.631, -1.661), (0.5556, 2.631, 1.0), (0.7071, 2.507, -1.661), (0.7071, 2.507, 1.0), (0.8315, 2.356, -1.661), (0.8315, 2.356, 1.0), (0.9239, 2.183, -1.661), (0.9239, 2.183, 1.0), (0.9808, 1.995, -1.661), (0.9808, 1.995, 1.0), (1.0, 1.8, -1.661), (1.0, 1.8, 1.0), (0.9808, 1.605, -1.661), (0.9808, 1.605, 1.0), (0.9239, 1.417, -1.661), (0.9239, 1.417, 1.0), (0.8315, 1.244, -1.661), (0.8315, 1.244, 1.0), (0.7071, 1.093, -1.661), (0.7071, 1.093, 1.0), (0.5556, 0.9685, -1.661), (0.5556, 0.9685, 1.0), (0.3827, 0.8761, -1.661), (0.3827, 0.8761, 1.0), (0.1951, 0.8192, -1.661), (0.1951, 0.8192, 1.0), (-3.258e-07, 0.8, -1.661), (-3.258e-07, 0.8, 1.0), (-0.1951, 0.8192, -1.661), (-0.1951, 0.8192, 1.0), (-0.3827, 0.8761, -1.661), (-0.3827, 0.8761, 1.0), (-0.5556, 0.9685, -1.661), (-0.5556, 0.9685, 1.0), (-0.7071, 1.093, -1.661), (-0.7071, 1.093, 1.0), (-0.8315, 1.244, -1.661), (-0.8315, 1.244, 1.0), (-0.9239, 1.417, -1.661), (-0.9239, 1.417, 1.0), (-0.9808, 1.605, -1.661), (-0.9808, 1.605, 1.0), (-1.0, 1.8, -1.661), (-1.0, 1.8, 1.0), (-0.9808, 1.995, -1.661), (-0.9808, 1.995, 1.0), (-0.9239, 2.183, -1.661), (-0.9239, 2.183, 1.0), (-0.8315, 2.356, -1.661), (-0.8315, 2.356, 1.0), (-0.7071, 2.507, -1.661), (-0.7071, 2.507, 1.0), (-0.5556, 2.631, -1.661), (-0.5556, 2.631, 1.0), (-0.3827, 2.724, -1.661), (-0.3827, 2.724, 1.0), (-0.1951, 2.781, -1.661), (-0.1951, 2.781, 1.0), (0.0, 3.7, -1.661), (0.0, 3.7, 1.0), (0.1951, 3.681, -1.661), (0.1951, 3.681, 1.0), (0.3827, 3.624, -1.661), (0.3827, 3.624, 1.0), (0.5556, 3.531, -1.661), (0.5556, 3.531, 1.0), (0.7071, 3.407, -1.661), (0.7071, 3.407, 1.0), (0.8315, 3.256, -1.661), (0.8315, 3.256, 1.0), (0.9239, 3.083, -1.661), (0.9239, 3.083, 1.0), (0.9808, 2.895, -1.661), (0.9808, 2.895, 1.0), (1.0, 2.7, -1.661), (1.0, 2.7, 1.0), (0.9808, 2.505, -1.661), (0.9808, 2.505, 1.0), (0.9239, 2.317, -1.661), (0.9239, 2.317, 1.0), (0.8315, 2.144, -1.661), (0.8315, 2.144, 1.0), (0.7071, 1.993, -1.661), (0.7071, 1.993, 1.0), (0.5556, 1.869, -1.661), (0.5556, 1.869, 1.0), (0.3827, 1.776, -1.661), (0.3827, 1.776, 1.0), (0.1951, 1.719, -1.661), (0.1951, 1.719, 1.0), (-3.258e-07, 1.7, -1.661), (-3.258e-07, 1.7, 1.0), (-0.1951, 1.719, -1.661), (-0.1951, 1.719, 1.0), (-0.3827, 1.776, -1.661), (-0.3827, 1.776, 1.0), (-0.5556, 1.869, -1.661), (-0.5556, 1.869, 1.0), (-0.7071, 1.993, -1.661), (-0.7071, 1.993, 1.0), (-0.8315, 2.144, -1.661), (-0.8315, 2.144, 1.0), (-0.9239, 2.317, -1.661), (-0.9239, 2.317, 1.0), (-0.9808, 2.505, -1.661), (-0.9808, 2.505, 1.0), (-1.0, 2.7, -1.661), (-1.0, 2.7, 1.0), (-0.9808, 2.895, -1.661), (-0.9808, 2.895, 1.0), (-0.9239, 3.083, -1.661), (-0.9239, 3.083, 1.0), (-0.8315, 3.256, -1.661), (-0.8315, 3.256, 1.0), (-0.7071, 3.407, -1.661), (-0.7071, 3.407, 1.0), (-0.5556, 3.531, -1.661), (-0.5556, 3.531, 1.0), (-0.3827, 3.624, -1.661), (-0.3827, 3.624, 1.0), (-0.1951, 3.681, -1.661), (-0.1951, 3.681, 1.0), (0.0, 4.6, -1.661), (0.0, 4.6, 1.0), (0.1951, 4.581, -1.661), (0.1951, 4.581, 1.0), (0.3827, 4.524, -1.661), (0.3827, 4.524, 1.0), (0.5556, 4.431, -1.661), (0.5556, 4.431, 1.0), (0.7071, 4.307, -1.661), (0.7071, 4.307, 1.0), (0.8315, 4.156, -1.661), (0.8315, 4.156, 1.0), (0.9239, 3.983, -1.661), (0.9239, 3.983, 1.0), (0.9808, 3.795, -1.661), (0.9808, 3.795, 1.0), (1.0, 3.6, -1.661), (1.0, 3.6, 1.0), (0.9808, 3.405, -1.661), (0.9808, 3.405, 1.0), (0.9239, 3.217, -1.661), (0.9239, 3.217, 1.0), (0.8315, 3.044, -1.661), (0.8315, 3.044, 1.0), (0.7071, 2.893, -1.661), (0.7071, 2.893, 1.0), (0.5556, 2.769, -1.661), (0.5556, 2.769, 1.0), (0.3827, 2.676, -1.661), (0.3827, 2.676, 1.0), (0.1951, 2.619, -1.661), (0.1951, 2.619, 1.0), (-3.258e-07, 2.6, -1.661), (-3.258e-07, 2.6, 1.0), (-0.1951, 2.619, -1.661), (-0.1951, 2.619, 1.0), (-0.3827, 2.676, -1.661), (-0.3827, 2.676, 1.0), (-0.5556, 2.769, -1.661), (-0.5556, 2.769, 1.0), (-0.7071, 2.893, -1.661), (-0.7071, 2.893, 1.0), (-0.8315, 3.044, -1.661), (-0.8315, 3.044, 1.0), (-0.9239, 3.217, -1.661), (-0.9239, 3.217, 1.0), (-0.9808, 3.405, -1.661), (-0.9808, 3.405, 1.0), (-1.0, 3.6, -1.661), (-1.0, 3.6, 1.0), (-0.9808, 3.795, -1.661), (-0.9808, 3.795, 1.0), (-0.9239, 3.983, -1.661), (-0.9239, 3.983, 1.0), (-0.8315, 4.156, -1.661), (-0.8315, 4.156, 1.0), (-0.7071, 4.307, -1.661), (-0.7071, 4.307, 1.0), (-0.5556, 4.431, -1.661), (-0.5556, 4.431, 1.0), (-0.3827, 4.524, -1.661), (-0.3827, 4.524, 1.0), (-0.1951, 4.581, -1.661), (-0.1951, 4.581, 1.0), (0.0, 5.5, -1.661), (0.0, 5.5, 1.0), (0.1951, 5.481, -1.661), (0.1951, 5.481, 1.0), (0.3827, 5.424, -1.661), (0.3827, 5.424, 1.0), (0.5556, 5.331, -1.661), (0.5556, 5.331, 1.0), (0.7071, 5.207, -1.661), (0.7071, 5.207, 1.0), (0.8315, 5.056, -1.661), (0.8315, 5.056, 1.0), (0.9239, 4.883, -1.661), (0.9239, 4.883, 1.0), (0.9808, 4.695, -1.661), (0.9808, 4.695, 1.0), (1.0, 4.5, -1.661), (1.0, 4.5, 1.0), (0.9808, 4.305, -1.661), (0.9808, 4.305, 1.0), (0.9239, 4.117, -1.661), (0.9239, 4.117, 1.0), (0.8315, 3.944, -1.661), (0.8315, 3.944, 1.0), (0.7071, 3.793, -1.661), (0.7071, 3.793, 1.0), (0.5556, 3.669, -1.661), (0.5556, 3.669, 1.0), (0.3827, 3.576, -1.661), (0.3827, 3.576, 1.0), (0.1951, 3.519, -1.661), (0.1951, 3.519, 1.0), (-3.258e-07, 3.5, -1.661), (-3.258e-07, 3.5, 1.0), (-0.1951, 3.519, -1.661), (-0.1951, 3.519, 1.0), (-0.3827, 3.576, -1.661), (-0.3827, 3.576, 1.0), (-0.5556, 3.669, -1.661), (-0.5556, 3.669, 1.0), (-0.7071, 3.793, -1.661), (-0.7071, 3.793, 1.0), (-0.8315, 3.944, -1.661), (-0.8315, 3.944, 1.0), (-0.9239, 4.117, -1.661), (-0.9239, 4.117, 1.0), (-0.9808, 4.305, -1.661), (-0.9808, 4.305, 1.0), (-1.0, 4.5, -1.661), (-1.0, 4.5, 1.0), (-0.9808, 4.695, -1.661), (-0.9808, 4.695, 1.0), (-0.9239, 4.883, -1.661), (-0.9239, 4.883, 1.0), (-0.8315, 5.056, -1.661), (-0.8315, 5.056, 1.0), (-0.7071, 5.207, -1.661), (-0.7071, 5.207, 1.0), (-0.5556, 5.331, -1.661), (-0.5556, 5.331, 1.0), (-0.3827, 5.424, -1.661), (-0.3827, 5.424, 1.0), (-0.1951, 5.481, -1.661), (-0.1951, 5.481, 1.0), (0.0, 6.4, -1.661), (0.0, 6.4, 1.0), (0.1951, 6.381, -1.661), (0.1951, 6.381, 1.0), (0.3827, 6.324, -1.661), (0.3827, 6.324, 1.0), (0.5556, 6.231, -1.661), (0.5556, 6.231, 1.0), (0.7071, 6.107, -1.661), (0.7071, 6.107, 1.0), (0.8315, 5.956, -1.661), (0.8315, 5.956, 1.0), (0.9239, 5.783, -1.661), (0.9239, 5.783, 1.0), (0.9808, 5.595, -1.661), (0.9808, 5.595, 1.0), (1.0, 5.4, -1.661), (1.0, 5.4, 1.0), (0.9808, 5.205, -1.661), (0.9808, 5.205, 1.0), (0.9239, 5.017, -1.661), (0.9239, 5.017, 1.0), (0.8315, 4.844, -1.661), (0.8315, 4.844, 1.0), (0.7071, 4.693, -1.661), (0.7071, 4.693, 1.0), (0.5556, 4.569, -1.661), (0.5556, 4.569, 1.0), (0.3827, 4.476, -1.661), (0.3827, 4.476, 1.0), (0.1951, 4.419, -1.661), (0.1951, 4.419, 1.0), (-3.258e-07, 4.4, -1.661), (-3.258e-07, 4.4, 1.0), (-0.1951, 4.419, -1.661), (-0.1951, 4.419, 1.0), (-0.3827, 4.476, -1.661), (-0.3827, 4.476, 1.0), (-0.5556, 4.569, -1.661), (-0.5556, 4.569, 1.0), (-0.7071, 4.693, -1.661), (-0.7071, 4.693, 1.0), (-0.8315, 4.844, -1.661), (-0.8315, 4.844, 1.0), (-0.9239, 5.017, -1.661), (-0.9239, 5.017, 1.0), (-0.9808, 5.205, -1.661), (-0.9808, 5.205, 1.0), (-1.0, 5.4, -1.661), (-1.0, 5.4, 1.0), (-0.9808, 5.595, -1.661), (-0.9808, 5.595, 1.0), (-0.9239, 5.783, -1.661), (-0.9239, 5.783, 1.0), (-0.8315, 5.956, -1.661), (-0.8315, 5.956, 1.0), (-0.7071, 6.107, -1.661), (-0.7071, 6.107, 1.0), (-0.5556, 6.231, -1.661), (-0.5556, 6.231, 1.0), (-0.3827, 6.324, -1.661), (-0.3827, 6.324, 1.0), (-0.1951, 6.381, -1.661), (-0.1951, 6.381, 1.0), (0.0, 7.3, -1.661), (0.0, 7.3, 1.0), (0.1951, 7.281, -1.661), (0.1951, 7.281, 1.0), (0.3827, 7.224, -1.661), (0.3827, 7.224, 1.0), (0.5556, 7.131, -1.661), (0.5556, 7.131, 1.0), (0.7071, 7.007, -1.661), (0.7071, 7.007, 1.0), (0.8315, 6.856, -1.661), (0.8315, 6.856, 1.0), (0.9239, 6.683, -1.661), (0.9239, 6.683, 1.0), (0.9808, 6.495, -1.661), (0.9808, 6.495, 1.0), (1.0, 6.3, -1.661), (1.0, 6.3, 1.0), (0.9808, 6.105, -1.661), (0.9808, 6.105, 1.0), (0.9239, 5.917, -1.661), (0.9239, 5.917, 1.0), (0.8315, 5.744, -1.661), (0.8315, 5.744, 1.0), (0.7071, 5.593, -1.661), (0.7071, 5.593, 1.0), (0.5556, 5.469, -1.661), (0.5556, 5.469, 1.0), (0.3827, 5.376, -1.661), (0.3827, 5.376, 1.0), (0.1951, 5.319, -1.661), (0.1951, 5.319, 1.0), (-3.258e-07, 5.3, -1.661), (-3.258e-07, 5.3, 1.0), (-0.1951, 5.319, -1.661), (-0.1951, 5.319, 1.0), (-0.3827, 5.376, -1.661), (-0.3827, 5.376, 1.0), (-0.5556, 5.469, -1.661), (-0.5556, 5.469, 1.0), (-0.7071, 5.593, -1.661), (-0.7071, 5.593, 1.0), (-0.8315, 5.744, -1.661), (-0.8315, 5.744, 1.0), (-0.9239, 5.917, -1.661), (-0.9239, 5.917, 1.0), (-0.9808, 6.105, -1.661), (-0.9808, 6.105, 1.0), (-1.0, 6.3, -1.661), (-1.0, 6.3, 1.0), (-0.9808, 6.495, -1.661), (-0.9808, 6.495, 1.0), (-0.9239, 6.683, -1.661), (-0.9239, 6.683, 1.0), (-0.8315, 6.856, -1.661), (-0.8315, 6.856, 1.0), (-0.7071, 7.007, -1.661), (-0.7071, 7.007, 1.0), (-0.5556, 7.131, -1.661), (-0.5556, 7.131, 1.0), (-0.3827, 7.224, -1.661), (-0.3827, 7.224, 1.0), (-0.1951, 7.281, -1.661), (-0.1951, 7.281, 1.0), (0.0, 8.2, -1.661), (0.0, 8.2, 1.0), (0.1951, 8.181, -1.661), (0.1951, 8.181, 1.0), (0.3827, 8.124, -1.661), (0.3827, 8.124, 1.0), (0.5556, 8.031, -1.661), (0.5556, 8.031, 1.0), (0.7071, 7.907, -1.661), (0.7071, 7.907, 1.0), (0.8315, 7.756, -1.661), (0.8315, 7.756, 1.0), (0.9239, 7.583, -1.661), (0.9239, 7.583, 1.0), (0.9808, 7.395, -1.661), (0.9808, 7.395, 1.0), (1.0, 7.2, -1.661), (1.0, 7.2, 1.0), (0.9808, 7.005, -1.661), (0.9808, 7.005, 1.0), (0.9239, 6.817, -1.661), (0.9239, 6.817, 1.0), (0.8315, 6.644, -1.661), (0.8315, 6.644, 1.0), (0.7071, 6.493, -1.661), (0.7071, 6.493, 1.0), (0.5556, 6.369, -1.661), (0.5556, 6.369, 1.0), (0.3827, 6.276, -1.661), (0.3827, 6.276, 1.0), (0.1951, 6.219, -1.661), (0.1951, 6.219, 1.0), (-3.258e-07, 6.2, -1.661), (-3.258e-07, 6.2, 1.0), (-0.1951, 6.219, -1.661), (-0.1951, 6.219, 1.0), (-0.3827, 6.276, -1.661), (-0.3827, 6.276, 1.0), (-0.5556, 6.369, -1.661), (-0.5556, 6.369, 1.0), (-0.7071, 6.493, -1.661), (-0.7071, 6.493, 1.0), (-0.8315, 6.644, -1.661), (-0.8315, 6.644, 1.0), (-0.9239, 6.817, -1.661), (-0.9239, 6.817, 1.0), (-0.9808, 7.005, -1.661), (-0.9808, 7.005, 1.0), (-1.0, 7.2, -1.661), (-1.0, 7.2, 1.0), (-0.9808, 7.395, -1.661), (-0.9808, 7.395, 1.0), (-0.9239, 7.583, -1.661), (-0.9239, 7.583, 1.0), (-0.8315, 7.756, -1.661), (-0.8315, 7.756, 1.0), (-0.7071, 7.907, -1.661), (-0.7071, 7.907, 1.0), (-0.5556, 8.031, -1.661), (-0.5556, 8.031, 1.0), (-0.3827, 8.124, -1.661), (-0.3827, 8.124, 1.0), (-0.1951, 8.181, -1.661), (-0.1951, 8.181, 1.0), (0.0, 9.1, -1.661), (0.0, 9.1, 1.0), (0.1951, 9.081, -1.661), (0.1951, 9.081, 1.0), (0.3827, 9.024, -1.661), (0.3827, 9.024, 1.0), (0.5556, 8.931, -1.661), (0.5556, 8.931, 1.0), (0.7071, 8.807, -1.661), (0.7071, 8.807, 1.0), (0.8315, 8.656, -1.661), (0.8315, 8.656, 1.0), (0.9239, 8.483, -1.661), (0.9239, 8.483, 1.0), (0.9808, 8.295, -1.661), (0.9808, 8.295, 1.0), (1.0, 8.1, -1.661), (1.0, 8.1, 1.0), (0.9808, 7.905, -1.661), (0.9808, 7.905, 1.0), (0.9239, 7.717, -1.661), (0.9239, 7.717, 1.0), (0.8315, 7.544, -1.661), (0.8315, 7.544, 1.0), (0.7071, 7.393, -1.661), (0.7071, 7.393, 1.0), (0.5556, 7.269, -1.661), (0.5556, 7.269, 1.0), (0.3827, 7.176, -1.661), (0.3827, 7.176, 1.0), (0.1951, 7.119, -1.661), (0.1951, 7.119, 1.0), (-3.258e-07, 7.1, -1.661), (-3.258e-07, 7.1, 1.0), (-0.1951, 7.119, -1.661), (-0.1951, 7.119, 1.0), (-0.3827, 7.176, -1.661), (-0.3827, 7.176, 1.0), (-0.5556, 7.269, -1.661), (-0.5556, 7.269, 1.0), (-0.7071, 7.393, -1.661), (-0.7071, 7.393, 1.0), (-0.8315, 7.544, -1.661), (-0.8315, 7.544, 1.0), (-0.9239, 7.717, -1.661), (-0.9239, 7.717, 1.0), (-0.9808, 7.905, -1.661), (-0.9808, 7.905, 1.0), (-1.0, 8.1, -1.661), (-1.0, 8.1, 1.0), (-0.9808, 8.295, -1.661), (-0.9808, 8.295, 1.0), (-0.9239, 8.483, -1.661), (-0.9239, 8.483, 1.0), (-0.8315, 8.656, -1.661), (-0.8315, 8.656, 1.0), (-0.7071, 8.807, -1.661), (-0.7071, 8.807, 1.0), (-0.5556, 8.931, -1.661), (-0.5556, 8.931, 1.0), (-0.3827, 9.024, -1.661), (-0.3827, 9.024, 1.0), (-0.1951, 9.081, -1.661), (-0.1951, 9.081, 1.0), (0.0, 10.0, -1.661), (0.0, 10.0, 1.0), (0.1951, 9.981, -1.661), (0.1951, 9.981, 1.0), (0.3827, 9.924, -1.661), (0.3827, 9.924, 1.0), (0.5556, 9.831, -1.661), (0.5556, 9.831, 1.0), (0.7071, 9.707, -1.661), (0.7071, 9.707, 1.0), (0.8315, 9.556, -1.661), (0.8315, 9.556, 1.0), (0.9239, 9.383, -1.661), (0.9239, 9.383, 1.0), (0.9808, 9.195, -1.661), (0.9808, 9.195, 1.0), (1.0, 9.0, -1.661), (1.0, 9.0, 1.0), (0.9808, 8.805, -1.661), (0.9808, 8.805, 1.0), (0.9239, 8.617, -1.661), (0.9239, 8.617, 1.0), (0.8315, 8.444, -1.661), (0.8315, 8.444, 1.0), (0.7071, 8.293, -1.661), (0.7071, 8.293, 1.0), (0.5556, 8.169, -1.661), (0.5556, 8.169, 1.0), (0.3827, 8.076, -1.661), (0.3827, 8.076, 1.0), (0.1951, 8.019, -1.661), (0.1951, 8.019, 1.0), (-3.258e-07, 8.0, -1.661), (-3.258e-07, 8.0, 1.0), (-0.1951, 8.019, -1.661), (-0.1951, 8.019, 1.0), (-0.3827, 8.076, -1.661), (-0.3827, 8.076, 1.0), (-0.5556, 8.169, -1.661), (-0.5556, 8.169, 1.0), (-0.7071, 8.293, -1.661), (-0.7071, 8.293, 1.0), (-0.8315, 8.444, -1.661), (-0.8315, 8.444, 1.0), (-0.9239, 8.617, -1.661), (-0.9239, 8.617, 1.0), (-0.9808, 8.805, -1.661), (-0.9808, 8.805, 1.0), (-1.0, 9.0, -1.661), (-1.0, 9.0, 1.0), (-0.9808, 9.195, -1.661), (-0.9808, 9.195, 1.0), (-0.9239, 9.383, -1.661), (-0.9239, 9.383, 1.0), (-0.8315, 9.556, -1.661), (-0.8315, 9.556, 1.0), (-0.7071, 9.707, -1.661), (-0.7071, 9.707, 1.0), (-0.5556, 9.831, -1.661), (-0.5556, 9.831, 1.0), (-0.3827, 9.924, -1.661), (-0.3827, 9.924, 1.0), (-0.1951, 9.981, -1.661), (-0.1951, 9.981, 1.0), (0.0, 10.9, -1.661), (0.0, 10.9, 1.0), (0.1951, 10.88, -1.661), (0.1951, 10.88, 1.0), (0.3827, 10.82, -1.661), (0.3827, 10.82, 1.0), (0.5556, 10.73, -1.661), (0.5556, 10.73, 1.0), (0.7071, 10.61, -1.661), (0.7071, 10.61, 1.0), (0.8315, 10.46, -1.661), (0.8315, 10.46, 1.0), (0.9239, 10.28, -1.661), (0.9239, 10.28, 1.0), (0.9808, 10.1, -1.661), (0.9808, 10.1, 1.0), (1.0, 9.9, -1.661), (1.0, 9.9, 1.0), (0.9808, 9.705, -1.661), (0.9808, 9.705, 1.0), (0.9239, 9.517, -1.661), (0.9239, 9.517, 1.0), (0.8315, 9.344, -1.661), (0.8315, 9.344, 1.0), (0.7071, 9.193, -1.661), (0.7071, 9.193, 1.0), (0.5556, 9.069, -1.661), (0.5556, 9.069, 1.0), (0.3827, 8.976, -1.661), (0.3827, 8.976, 1.0), (0.1951, 8.919, -1.661), (0.1951, 8.919, 1.0), (-3.258e-07, 8.9, -1.661), (-3.258e-07, 8.9, 1.0), (-0.1951, 8.919, -1.661), (-0.1951, 8.919, 1.0), (-0.3827, 8.976, -1.661), (-0.3827, 8.976, 1.0), (-0.5556, 9.069, -1.661), (-0.5556, 9.069, 1.0), (-0.7071, 9.193, -1.661), (-0.7071, 9.193, 1.0), (-0.8315, 9.344, -1.661), (-0.8315, 9.344, 1.0), (-0.9239, 9.517, -1.661), (-0.9239, 9.517, 1.0), (-0.9808, 9.705, -1.661), (-0.9808, 9.705, 1.0), (-1.0, 9.9, -1.661), (-1.0, 9.9, 1.0), (-0.9808, 10.1, -1.661), (-0.9808, 10.1, 1.0), (-0.9239, 10.28, -1.661), (-0.9239, 10.28, 1.0), (-0.8315, 10.46, -1.661), (-0.8315, 10.46, 1.0), (-0.7071, 10.61, -1.661), (-0.7071, 10.61, 1.0), (-0.5556, 10.73, -1.661), (-0.5556, 10.73, 1.0), (-0.3827, 10.82, -1.661), (-0.3827, 10.82, 1.0), (-0.1951, 10.88, -1.661), (-0.1951, 10.88, 1.0), (0.0, 11.8, -1.661), (0.0, 11.8, 1.0), (0.1951, 11.78, -1.661), (0.1951, 11.78, 1.0), (0.3827, 11.72, -1.661), (0.3827, 11.72, 1.0), (0.5556, 11.63, -1.661), (0.5556, 11.63, 1.0), (0.7071, 11.51, -1.661), (0.7071, 11.51, 1.0), (0.8315, 11.36, -1.661), (0.8315, 11.36, 1.0), (0.9239, 11.18, -1.661), (0.9239, 11.18, 1.0), (0.9808, 11.0, -1.661), (0.9808, 11.0, 1.0), (1.0, 10.8, -1.661), (1.0, 10.8, 1.0), (0.9808, 10.6, -1.661), (0.9808, 10.6, 1.0), (0.9239, 10.42, -1.661), (0.9239, 10.42, 1.0), (0.8315, 10.24, -1.661), (0.8315, 10.24, 1.0), (0.7071, 10.09, -1.661), (0.7071, 10.09, 1.0), (0.5556, 9.969, -1.661), (0.5556, 9.969, 1.0), (0.3827, 9.876, -1.661), (0.3827, 9.876, 1.0), (0.1951, 9.819, -1.661), (0.1951, 9.819, 1.0), (-3.258e-07, 9.8, -1.661), (-3.258e-07, 9.8, 1.0), (-0.1951, 9.819, -1.661), (-0.1951, 9.819, 1.0), (-0.3827, 9.876, -1.661), (-0.3827, 9.876, 1.0), (-0.5556, 9.969, -1.661), (-0.5556, 9.969, 1.0), (-0.7071, 10.09, -1.661), (-0.7071, 10.09, 1.0), (-0.8315, 10.24, -1.661), (-0.8315, 10.24, 1.0), (-0.9239, 10.42, -1.661), (-0.9239, 10.42, 1.0), (-0.9808, 10.6, -1.661), (-0.9808, 10.6, 1.0), (-1.0, 10.8, -1.661), (-1.0, 10.8, 1.0), (-0.9808, 11.0, -1.661), (-0.9808, 11.0, 1.0), (-0.9239, 11.18, -1.661), (-0.9239, 11.18, 1.0), (-0.8315, 11.36, -1.661), (-0.8315, 11.36, 1.0), (-0.7071, 11.51, -1.661), (-0.7071, 11.51, 1.0), (-0.5556, 11.63, -1.661), (-0.5556, 11.63, 1.0), (-0.3827, 11.72, -1.661), (-0.3827, 11.72, 1.0), (-0.1951, 11.78, -1.661), (-0.1951, 11.78, 1.0), (0.0, 12.7, -1.661), (0.0, 12.7, 1.0), (0.1951, 12.68, -1.661), (0.1951, 12.68, 1.0), (0.3827, 12.62, -1.661), (0.3827, 12.62, 1.0), (0.5556, 12.53, -1.661), (0.5556, 12.53, 1.0), (0.7071, 12.41, -1.661), (0.7071, 12.41, 1.0), (0.8315, 12.26, -1.661), (0.8315, 12.26, 1.0), (0.9239, 12.08, -1.661), (0.9239, 12.08, 1.0), (0.9808, 11.9, -1.661), (0.9808, 11.9, 1.0), (1.0, 11.7, -1.661), (1.0, 11.7, 1.0), (0.9808, 11.5, -1.661), (0.9808, 11.5, 1.0), (0.9239, 11.32, -1.661), (0.9239, 11.32, 1.0), (0.8315, 11.14, -1.661), (0.8315, 11.14, 1.0), (0.7071, 10.99, -1.661), (0.7071, 10.99, 1.0), (0.5556, 10.87, -1.661), (0.5556, 10.87, 1.0), (0.3827, 10.78, -1.661), (0.3827, 10.78, 1.0), (0.1951, 10.72, -1.661), (0.1951, 10.72, 1.0), (-3.258e-07, 10.7, -1.661), (-3.258e-07, 10.7, 1.0), (-0.1951, 10.72, -1.661), (-0.1951, 10.72, 1.0), (-0.3827, 10.78, -1.661), (-0.3827, 10.78, 1.0), (-0.5556, 10.87, -1.661), (-0.5556, 10.87, 1.0), (-0.7071, 10.99, -1.661), (-0.7071, 10.99, 1.0), (-0.8315, 11.14, -1.661), (-0.8315, 11.14, 1.0), (-0.9239, 11.32, -1.661), (-0.9239, 11.32, 1.0), (-0.9808, 11.5, -1.661), (-0.9808, 11.5, 1.0), (-1.0, 11.7, -1.661), (-1.0, 11.7, 1.0), (-0.9808, 11.9, -1.661), (-0.9808, 11.9, 1.0), (-0.9239, 12.08, -1.661), (-0.9239, 12.08, 1.0), (-0.8315, 12.26, -1.661), (-0.8315, 12.26, 1.0), (-0.7071, 12.41, -1.661), (-0.7071, 12.41, 1.0), (-0.5556, 12.53, -1.661), (-0.5556, 12.53, 1.0), (-0.3827, 12.62, -1.661), (-0.3827, 12.62, 1.0), (-0.1951, 12.68, -1.661), (-0.1951, 12.68, 1.0), (0.0, 13.6, -1.661), (0.0, 13.6, 1.0), (0.1951, 13.58, -1.661), (0.1951, 13.58, 1.0), (0.3827, 13.52, -1.661), (0.3827, 13.52, 1.0), (0.5556, 13.43, -1.661), (0.5556, 13.43, 1.0), (0.7071, 13.31, -1.661), (0.7071, 13.31, 1.0), (0.8315, 13.16, -1.661), (0.8315, 13.16, 1.0), (0.9239, 12.98, -1.661), (0.9239, 12.98, 1.0), (0.9808, 12.8, -1.661), (0.9808, 12.8, 1.0), (1.0, 12.6, -1.661), (1.0, 12.6, 1.0), (0.9808, 12.4, -1.661), (0.9808, 12.4, 1.0), (0.9239, 12.22, -1.661), (0.9239, 12.22, 1.0), (0.8315, 12.04, -1.661), (0.8315, 12.04, 1.0), (0.7071, 11.89, -1.661), (0.7071, 11.89, 1.0), (0.5556, 11.77, -1.661), (0.5556, 11.77, 1.0), (0.3827, 11.68, -1.661), (0.3827, 11.68, 1.0), (0.1951, 11.62, -1.661), (0.1951, 11.62, 1.0), (-3.258e-07, 11.6, -1.661), (-3.258e-07, 11.6, 1.0), (-0.1951, 11.62, -1.661), (-0.1951, 11.62, 1.0), (-0.3827, 11.68, -1.661), (-0.3827, 11.68, 1.0), (-0.5556, 11.77, -1.661), (-0.5556, 11.77, 1.0), (-0.7071, 11.89, -1.661), (-0.7071, 11.89, 1.0), (-0.8315, 12.04, -1.661), (-0.8315, 12.04, 1.0), (-0.9239, 12.22, -1.661), (-0.9239, 12.22, 1.0), (-0.9808, 12.4, -1.661), (-0.9808, 12.4, 1.0), (-1.0, 12.6, -1.661), (-1.0, 12.6, 1.0), (-0.9808, 12.8, -1.661), (-0.9808, 12.8, 1.0), (-0.9239, 12.98, -1.661), (-0.9239, 12.98, 1.0), (-0.8315, 13.16, -1.661), (-0.8315, 13.16, 1.0), (-0.7071, 13.31, -1.661), (-0.7071, 13.31, 1.0), (-0.5556, 13.43, -1.661), (-0.5556, 13.43, 1.0), (-0.3827, 13.52, -1.661), (-0.3827, 13.52, 1.0), (-0.1951, 13.58, -1.661), (-0.1951, 13.58, 1.0), (0.0, 14.5, -1.661), (0.0, 14.5, 1.0), (0.1951, 14.48, -1.661), (0.1951, 14.48, 1.0), (0.3827, 14.42, -1.661), (0.3827, 14.42, 1.0), (0.5556, 14.33, -1.661), (0.5556, 14.33, 1.0), (0.7071, 14.21, -1.661), (0.7071, 14.21, 1.0), (0.8315, 14.06, -1.661), (0.8315, 14.06, 1.0), (0.9239, 13.88, -1.661), (0.9239, 13.88, 1.0), (0.9808, 13.7, -1.661), (0.9808, 13.7, 1.0), (1.0, 13.5, -1.661), (1.0, 13.5, 1.0), (0.9808, 13.3, -1.661), (0.9808, 13.3, 1.0), (0.9239, 13.12, -1.661), (0.9239, 13.12, 1.0), (0.8315, 12.94, -1.661), (0.8315, 12.94, 1.0), (0.7071, 12.79, -1.661), (0.7071, 12.79, 1.0), (0.5556, 12.67, -1.661), (0.5556, 12.67, 1.0), (0.3827, 12.58, -1.661), (0.3827, 12.58, 1.0), (0.1951, 12.52, -1.661), (0.1951, 12.52, 1.0), (-3.258e-07, 12.5, -1.661), (-3.258e-07, 12.5, 1.0), (-0.1951, 12.52, -1.661), (-0.1951, 12.52, 1.0), (-0.3827, 12.58, -1.661), (-0.3827, 12.58, 1.0), (-0.5556, 12.67, -1.661), (-0.5556, 12.67, 1.0), (-0.7071, 12.79, -1.661), (-0.7071, 12.79, 1.0), (-0.8315, 12.94, -1.661), (-0.8315, 12.94, 1.0), (-0.9239, 13.12, -1.661), (-0.9239, 13.12, 1.0), (-0.9808, 13.3, -1.661), (-0.9808, 13.3, 1.0), (-1.0, 13.5, -1.661), (-1.0, 13.5, 1.0), (-0.9808, 13.7, -1.661), (-0.9808, 13.7, 1.0), (-0.9239, 13.88, -1.661), (-0.9239, 13.88, 1.0), (-0.8315, 14.06, -1.661), (-0.8315, 14.06, 1.0), (-0.7071, 14.21, -1.661), (-0.7071, 14.21, 1.0), (-0.5556, 14.33, -1.661), (-0.5556, 14.33, 1.0), (-0.3827, 14.42, -1.661), (-0.3827, 14.42, 1.0), (-0.1951, 14.48, -1.661), (-0.1951, 14.48, 1.0)], [], [(0, 1, 3, 2), (2, 3, 5, 4), (4, 5, 7, 6), (6, 7, 9, 8), (8, 9, 11, 10), (10, 11, 13, 12), (12, 13, 15, 14), (14, 15, 17, 16), (16, 17, 19, 18), (18, 19, 21, 20), (20, 21, 23, 22), (22, 23, 25, 24), (24, 25, 27, 26), (26, 27, 29, 28), (28, 29, 31, 30), (30, 31, 33, 32), (32, 33, 35, 34), (34, 35, 37, 36), (36, 37, 39, 38), (38, 39, 41, 40), (40, 41, 43, 42), (42, 43, 45, 44), (44, 45, 47, 46), (46, 47, 49, 48), (48, 49, 51, 50), (50, 51, 53, 52), (52, 53, 55, 54), (54, 55, 57, 56), (56, 57, 59, 58), (58, 59, 61, 60), (3, 1, 63, 61, 59, 57, 55, 53, 51, 49, 47, 45, 43, 41, 39, 37, 35, 33, 31, 29, 27, 25, 23, 21, 19, 17, 15, 13, 11, 9, 7, 5), (60, 61, 63, 62), (62, 63, 1, 0), (0, 2, 4, 6, 8, 10, 12, 14, 16, 18, 20, 22, 24, 26, 28, 30, 32, 34, 36, 38, 40, 42, 44, 46, 48, 50, 52, 54, 56, 58, 60, 62), (64, 65, 67, 66), (66, 67, 69, 68), (68, 69, 71, 70), (70, 71, 73, 72), (72, 73, 75, 74), (74, 75, 77, 76), (76, 77, 79, 78), (78, 79, 81, 80), (80, 81, 83, 82), (82, 83, 85, 84), (84, 85, 87, 86), (86, 87, 89, 88), (88, 89, 91, 90), (90, 91, 93, 92), (92, 93, 95, 94), (94, 95, 97, 96), (96, 97, 99, 98), (98, 99, 101, 100), (100, 101, 103, 102), (102, 103, 105, 104), (104, 105, 107, 106), (106, 107, 109, 108), (108, 109, 111, 110), (110, 111, 113, 112), (112, 113, 115, 114), (114, 115, 117, 116), (116, 117, 119, 118), (118, 119, 121, 120), (120, 121, 123, 122), (122, 123, 125, 124), (67, 65, 127, 125, 123, 121, 119, 117, 115, 113, 111, 109, 107, 105, 103, 101, 99, 97, 95, 93, 91, 89, 87, 85, 83, 81, 79, 77, 75, 73, 71, 69), (124, 125, 127, 126), (126, 127, 65, 64), (64, 66, 68, 70, 72, 74, 76, 78, 80, 82, 84, 86, 88, 90, 92, 94, 96, 98, 100, 102, 104, 106, 108, 110, 112, 114, 116, 118, 120, 122, 124, 126), (128, 129, 131, 130), (130, 131, 133, 132), (132, 133, 135, 134), (134, 135, 137, 136), (136, 137, 139, 138), (138, 139, 141, 140), (140, 141, 143, 142), (142, 143, 145, 144), (144, 145, 147, 146), (146, 147, 149, 148), (148, 149, 151, 150), (150, 151, 153, 152), (152, 153, 155, 154), (154, 155, 157, 156), (156, 157, 159, 158), (158, 159, 161, 160), (160, 161, 163, 162), (162, 163, 165, 164), (164, 165, 167, 166), (166, 167, 169, 168), (168, 169, 171, 170), (170, 171, 173, 172), (172, 173, 175, 174), (174, 175, 177, 176), (176, 177, 179, 178), (178, 179, 181, 180), (180, 181, 183, 182), (182, 183, 185, 184), (184, 185, 187, 186), (186, 187, 189, 188), (131, 129, 191, 189, 187, 185, 183, 181, 179, 177, 175, 173, 171, 169, 167, 165, 163, 161, 159, 157, 155, 153, 151, 149, 147, 145, 143, 141, 139, 137, 135, 133), (188, 189, 191, 190), (190, 191, 129, 128), (128, 130, 132, 134, 136, 138, 140, 142, 144, 146, 148, 150, 152, 154, 156, 158, 160, 162, 164, 166, 168, 170, 172, 174, 176, 178, 180, 182, 184, 186, 188, 190), (192, 193, 195, 194), (194, 195, 197, 196), (196, 197, 199, 198), (198, 199, 201, 200), (200, 201, 203, 202), (202, 203, 205, 204), (204, 205, 207, 206), (206, 207, 209, 208), (208, 209, 211, 210), (210, 211, 213, 212), (212, 213, 215, 214), (214, 215, 217, 216), (216, 217, 219, 218), (218, 219, 221, 220), (220, 221, 223, 222), (222, 223, 225, 224), (224, 225, 227, 226), (226, 227, 229, 228), (228, 229, 231, 230), (230, 231, 233, 232), (232, 233, 235, 234), (234, 235, 237, 236), (236, 237, 239, 238), (238, 239, 241, 240), (240, 241, 243, 242), (242, 243, 245, 244), (244, 245, 247, 246), (246, 247, 249, 248), (248, 249, 251, 250), (250, 251, 253, 252), (195, 193, 255, 253, 251, 249, 247, 245, 243, 241, 239, 237, 235, 233, 231, 229, 227, 225, 223, 221, 219, 217, 215, 213, 211, 209, 207, 205, 203, 201, 199, 197), (252, 253, 255, 254), (254, 255, 193, 192), (192, 194, 196, 198, 200, 202, 204, 206, 208, 210, 212, 214, 216, 218, 220, 222, 224, 226, 228, 230, 232, 234, 236, 238, 240, 242, 244, 246, 248, 250, 252, 254), (256, 257, 259, 258), (258, 259, 261, 260), (260, 261, 263, 262), (262, 263, 265, 264), (264, 265, 267, 266), (266, 267, 269, 268), (268, 269, 271, 270), (270, 271, 273, 272), (272, 273, 275, 274), (274, 275, 277, 276), (276, 277, 279, 278), (278, 279, 281, 280), (280, 281, 283, 282), (282, 283, 285, 284), (284, 285, 287, 286), (286, 287, 289, 288), (288, 289, 291, 290), (290, 291, 293, 292), (292, 293, 295, 294), (294, 295, 297, 296), (296, 297, 299, 298), (298, 299, 301, 300), (300, 301, 303, 302), (302, 303, 305, 304), (304, 305, 307, 306), (306, 307, 309, 308), (308, 309, 311, 310), (310, 311, 313, 312), (312, 313, 315, 314), (314, 315, 317, 316), (259, 257, 319, 317, 315, 313, 311, 309, 307, 305, 303, 301, 299, 297, 295, 293, 291, 289, 287, 285, 283, 281, 279, 277, 275, 273, 271, 269, 267, 265, 263, 261), (316, 317, 319, 318), (318, 319, 257, 256), (256, 258, 260, 262, 264, 266, 268, 270, 272, 274, 276, 278, 280, 282, 284, 286, 288, 290, 292, 294, 296, 298, 300, 302, 304, 306, 308, 310, 312, 314, 316, 318), (320, 321, 323, 322), (322, 323, 325, 324), (324, 325, 327, 326), (326, 327, 329, 328), (328, 329, 331, 330), (330, 331, 333, 332), (332, 333, 335, 334), (334, 335, 337, 336), (336, 337, 339, 338), (338, 339, 341, 340), (340, 341, 343, 342), (342, 343, 345, 344), (344, 345, 347, 346), (346, 347, 349, 348), (348, 349, 351, 350), (350, 351, 353, 352), (352, 353, 355, 354), (354, 355, 357, 356), (356, 357, 359, 358), (358, 359, 361, 360), (360, 361, 363, 362), (362, 363, 365, 364), (364, 365, 367, 366), (366, 367, 369, 368), (368, 369, 371, 370), (370, 371, 373, 372), (372, 373, 375, 374), (374, 375, 377, 376), (376, 377, 379, 378), (378, 379, 381, 380), (323, 321, 383, 381, 379, 377, 375, 373, 371, 369, 367, 365, 363, 361, 359, 357, 355, 353, 351, 349, 347, 345, 343, 341, 339, 337, 335, 333, 331, 329, 327, 325), (380, 381, 383, 382), (382, 383, 321, 320), (320, 322, 324, 326, 328, 330, 332, 334, 336, 338, 340, 342, 344, 346, 348, 350, 352, 354, 356, 358, 360, 362, 364, 366, 368, 370, 372, 374, 376, 378, 380, 382), (384, 385, 387, 386), (386, 387, 389, 388), (388, 389, 391, 390), (390, 391, 393, 392), (392, 393, 395, 394), (394, 395, 397, 396), (396, 397, 399, 398), (398, 399, 401, 400), (400, 401, 403, 402), (402, 403, 405, 404), (404, 405, 407, 406), (406, 407, 409, 408), (408, 409, 411, 410), (410, 411, 413, 412), (412, 413, 415, 414), (414, 415, 417, 416), (416, 417, 419, 418), (418, 419, 421, 420), (420, 421, 423, 422), (422, 423, 425, 424), (424, 425, 427, 426), (426, 427, 429, 428), (428, 429, 431, 430), (430, 431, 433, 432), (432, 433, 435, 434), (434, 435, 437, 436), (436, 437, 439, 438), (438, 439, 441, 440), (440, 441, 443, 442), (442, 443, 445, 444), (387, 385, 447, 445, 443, 441, 439, 437, 435, 433, 431, 429, 427, 425, 423, 421, 419, 417, 415, 413, 411, 409, 407, 405, 403, 401, 399, 397, 395, 393, 391, 389), (444, 445, 447, 446), (446, 447, 385, 384), (384, 386, 388, 390, 392, 394, 396, 398, 400, 402, 404, 406, 408, 410, 412, 414, 416, 418, 420, 422, 424, 426, 428, 430, 432, 434, 436, 438, 440, 442, 444, 446), (448, 449, 451, 450), (450, 451, 453, 452), (452, 453, 455, 454), (454, 455, 457, 456), (456, 457, 459, 458), (458, 459, 461, 460), (460, 461, 463, 462), (462, 463, 465, 464), (464, 465, 467, 466), (466, 467, 469, 468), (468, 469, 471, 470), (470, 471, 473, 472), (472, 473, 475, 474), (474, 475, 477, 476), (476, 477, 479, 478), (478, 479, 481, 480), (480, 481, 483, 482), (482, 483, 485, 484), (484, 485, 487, 486), (486, 487, 489, 488), (488, 489, 491, 490), (490, 491, 493, 492), (492, 493, 495, 494), (494, 495, 497, 496), (496, 497, 499, 498), (498, 499, 501, 500), (500, 501, 503, 502), (502, 503, 505, 504), (504, 505, 507, 506), (506, 507, 509, 508), (451, 449, 511, 509, 507, 505, 503, 501, 499, 497, 495, 493, 491, 489, 487, 485, 483, 481, 479, 477, 475, 473, 471, 469, 467, 465, 463, 461, 459, 457, 455, 453), (508, 509, 511, 510), (510, 511, 449, 448), (448, 450, 452, 454, 456, 458, 460, 462, 464, 466, 468, 470, 472, 474, 476, 478, 480, 482, 484, 486, 488, 490, 492, 494, 496, 498, 500, 502, 504, 506, 508, 510), (512, 513, 515, 514), (514, 515, 517, 516), (516, 517, 519, 518), (518, 519, 521, 520), (520, 521, 523, 522), (522, 523, 525, 524), (524, 525, 527, 526), (526, 527, 529, 528), (528, 529, 531, 530), (530, 531, 533, 532), (532, 533, 535, 534), (534, 535, 537, 536), (536, 537, 539, 538), (538, 539, 541, 540), (540, 541, 543, 542), (542, 543, 545, 544), (544, 545, 547, 546), (546, 547, 549, 548), (548, 549, 551, 550), (550, 551, 553, 552), (552, 553, 555, 554), (554, 555, 557, 556), (556, 557, 559, 558), (558, 559, 561, 560), (560, 561, 563, 562), (562, 563, 565, 564), (564, 565, 567, 566), (566, 567, 569, 568), (568, 569, 571, 570), (570, 571, 573, 572), (515, 513, 575, 573, 571, 569, 567, 565, 563, 561, 559, 557, 555, 553, 551, 549, 547, 545, 543, 541, 539, 537, 535, 533, 531, 529, 527, 525, 523, 521, 519, 517), (572, 573, 575, 574), (574, 575, 513, 512), (512, 514, 516, 518, 520, 522, 524, 526, 528, 530, 532, 534, 536, 538, 540, 542, 544, 546, 548, 550, 552, 554, 556, 558, 560, 562, 564, 566, 568, 570, 572, 574), (576, 577, 579, 578), (578, 579, 581, 580), (580, 581, 583, 582), (582, 583, 585, 584), (584, 585, 587, 586), (586, 587, 589, 588), (588, 589, 591, 590), (590, 591, 593, 592), (592, 593, 595, 594), (594, 595, 597, 596), (596, 597, 599, 598), (598, 599, 601, 600), (600, 601, 603, 602), (602, 603, 605, 604), (604, 605, 607, 606), (606, 607, 609, 608), (608, 609, 611, 610), (610, 611, 613, 612), (612, 613, 615, 614), (614, 615, 617, 616), (616, 617, 619, 618), (618, 619, 621, 620), (620, 621, 623, 622), (622, 623, 625, 624), (624, 625, 627, 626), (626, 627, 629, 628), (628, 629, 631, 630), (630, 631, 633, 632), (632, 633, 635, 634), (634, 635, 637, 636), (579, 577, 639, 637, 635, 633, 631, 629, 627, 625, 623, 621, 619, 617, 615, 613, 611, 609, 607, 605, 603, 601, 599, 597, 595, 593, 591, 589, 587, 585, 583, 581), (636, 637, 639, 638), (638, 639, 577, 576), (576, 578, 580, 582, 584, 586, 588, 590, 592, 594, 596, 598, 600, 602, 604, 606, 608, 610, 612, 614, 616, 618, 620, 622, 624, 626, 628, 630, 632, 634, 636, 638), (640, 641, 643, 642), (642, 643, 645, 644), (644, 645, 647, 646), (646, 647, 649, 648), (648, 649, 651, 650), (650, 651, 653, 652), (652, 653, 655, 654), (654, 655, 657, 656), (656, 657, 659, 658), (658, 659, 661, 660), (660, 661, 663, 662), (662, 663, 665, 664), (664, 665, 667, 666), (666, 667, 669, 668), (668, 669, 671, 670), (670, 671, 673, 672), (672, 673, 675, 674), (674, 675, 677, 676), (676, 677, 679, 678), (678, 679, 681, 680), (680, 681, 683, 682), (682, 683, 685, 684), (684, 685, 687, 686), (686, 687, 689, 688), (688, 689, 691, 690), (690, 691, 693, 692), (692, 693, 695, 694), (694, 695, 697, 696), (696, 697, 699, 698), (698, 699, 701, 700), (643, 641, 703, 701, 699, 697, 695, 693, 691, 689, 687, 685, 683, 681, 679, 677, 675, 673, 671, 669, 667, 665, 663, 661, 659, 657, 655, 653, 651, 649, 647, 645), (700, 701, 703, 702), (702, 703, 641, 640), (640, 642, 644, 646, 648, 650, 652, 654, 656, 658, 660, 662, 664, 666, 668, 670, 672, 674, 676, 678, 680, 682, 684, 686, 688, 690, 692, 694, 696, 698, 700, 702), (704, 705, 707, 706), (706, 707, 709, 708), (708, 709, 711, 710), (710, 711, 713, 712), (712, 713, 715, 714), (714, 715, 717, 716), (716, 717, 719, 718), (718, 719, 721, 720), (720, 721, 723, 722), (722, 723, 725, 724), (724, 725, 727, 726), (726, 727, 729, 728), (728, 729, 731, 730), (730, 731, 733, 732), (732, 733, 735, 734), (734, 735, 737, 736), (736, 737, 739, 738), (738, 739, 741, 740), (740, 741, 743, 742), (742, 743, 745, 744), (744, 745, 747, 746), (746, 747, 749, 748), (748, 749, 751, 750), (750, 751, 753, 752), (752, 753, 755, 754), (754, 755, 757, 756), (756, 757, 759, 758), (758, 759, 761, 760), (760, 761, 763, 762), (762, 763, 765, 764), (707, 705, 767, 765, 763, 761, 759, 757, 755, 753, 751, 749, 747, 745, 743, 741, 739, 737, 735, 733, 731, 729, 727, 725, 723, 721, 719, 717, 715, 713, 711, 709), (764, 765, 767, 766), (766, 767, 705, 704), (704, 706, 708, 710, 712, 714, 716, 718, 720, 722, 724, 726, 728, 730, 732, 734, 736, 738, 740, 742, 744, 746, 748, 750, 752, 754, 756, 758, 760, 762, 764, 766), (768, 769, 771, 770), (770, 771, 773, 772), (772, 773, 775, 774), (774, 775, 777, 776), (776, 777, 779, 778), (778, 779, 781, 780), (780, 781, 783, 782), (782, 783, 785, 784), (784, 785, 787, 786), (786, 787, 789, 788), (788, 789, 791, 790), (790, 791, 793, 792), (792, 793, 795, 794), (794, 795, 797, 796), (796, 797, 799, 798), (798, 799, 801, 800), (800, 801, 803, 802), (802, 803, 805, 804), (804, 805, 807, 806), (806, 807, 809, 808), (808, 809, 811, 810), (810, 811, 813, 812), (812, 813, 815, 814), (814, 815, 817, 816), (816, 817, 819, 818), (818, 819, 821, 820), (820, 821, 823, 822), (822, 823, 825, 824), (824, 825, 827, 826), (826, 827, 829, 828), (771, 769, 831, 829, 827, 825, 823, 821, 819, 817, 815, 813, 811, 809, 807, 805, 803, 801, 799, 797, 795, 793, 791, 789, 787, 785, 783, 781, 779, 777, 775, 773), (828, 829, 831, 830), (830, 831, 769, 768), (768, 770, 772, 774, 776, 778, 780, 782, 784, 786, 788, 790, 792, 794, 796, 798, 800, 802, 804, 806, 808, 810, 812, 814, 816, 818, 820, 822, 824, 826, 828, 830), (832, 833, 835, 834), (834, 835, 837, 836), (836, 837, 839, 838), (838, 839, 841, 840), (840, 841, 843, 842), (842, 843, 845, 844), (844, 845, 847, 846), (846, 847, 849, 848), (848, 849, 851, 850), (850, 851, 853, 852), (852, 853, 855, 854), (854, 855, 857, 856), (856, 857, 859, 858), (858, 859, 861, 860), (860, 861, 863, 862), (862, 863, 865, 864), (864, 865, 867, 866), (866, 867, 869, 868), (868, 869, 871, 870), (870, 871, 873, 872), (872, 873, 875, 874), (874, 875, 877, 876), (876, 877, 879, 878), (878, 879, 881, 880), (880, 881, 883, 882), (882, 883, 885, 884), (884, 885, 887, 886), (886, 887, 889, 888), (888, 889, 891, 890), (890, 891, 893, 892), (835, 833, 895, 893, 891, 889, 887, 885, 883, 881, 879, 877, 875, 873, 871, 869, 867, 865, 863, 861, 859, 857, 855, 853, 851, 849, 847, 845, 843, 841, 839, 837), (892, 893, 895, 894), (894, 895, 833, 832), (832, 834, 836, 838, 840, 842, 844, 846, 848, 850, 852, 854, 856, 858, 860, 862, 864, 866, 868, 870, 872, 874, 876, 878, 880, 882, 884, 886, 888, 890, 892, 894), (896, 897, 899, 898), (898, 899, 901, 900), (900, 901, 903, 902), (902, 903, 905, 904), (904, 905, 907, 906), (906, 907, 909, 908), (908, 909, 911, 910), (910, 911, 913, 912), (912, 913, 915, 914), (914, 915, 917, 916), (916, 917, 919, 918), (918, 919, 921, 920), (920, 921, 923, 922), (922, 923, 925, 924), (924, 925, 927, 926), (926, 927, 929, 928), (928, 929, 931, 930), (930, 931, 933, 932), (932, 933, 935, 934), (934, 935, 937, 936), (936, 937, 939, 938), (938, 939, 941, 940), (940, 941, 943, 942), (942, 943, 945, 944), (944, 945, 947, 946), (946, 947, 949, 948), (948, 949, 951, 950), (950, 951, 953, 952), (952, 953, 955, 954), (954, 955, 957, 956), (899, 897, 959, 957, 955, 953, 951, 949, 947, 945, 943, 941, 939, 937, 935, 933, 931, 929, 927, 925, 923, 921, 919, 917, 915, 913, 911, 909, 907, 905, 903, 901), (956, 957, 959, 958), (958, 959, 897, 896), (896, 898, 900, 902, 904, 906, 908, 910, 912, 914, 916, 918, 920, 922, 924, 926, 928, 930, 932, 934, 936, 938, 940, 942, 944, 946, 948, 950, 952, 954, 956, 958), (960, 961, 963, 962), (962, 963, 965, 964), (964, 965, 967, 966), (966, 967, 969, 968), (968, 969, 971, 970), (970, 971, 973, 972), (972, 973, 975, 974), (974, 975, 977, 976), (976, 977, 979, 978), (978, 979, 981, 980), (980, 981, 983, 982), (982, 983, 985, 984), (984, 985, 987, 986), (986, 987, 989, 988), (988, 989, 991, 990), (990, 991, 993, 992), (992, 993, 995, 994), (994, 995, 997, 996), (996, 997, 999, 998), (998, 999, 1001, 1000), (1000, 1001, 1003, 1002), (1002, 1003, 1005, 1004), (1004, 1005, 1007, 1006), (1006, 1007, 1009, 1008), (1008, 1009, 1011, 1010), (1010, 1011, 1013, 1012), (1012, 1013, 1015, 1014), (1014, 1015, 1017, 1016), (1016, 1017, 1019, 1018), (1018, 1019, 1021, 1020), (963, 961, 1023, 1021, 1019, 1017, 1015, 1013, 1011, 1009, 1007, 1005, 1003, 1001, 999, 997, 995, 993, 991, 989, 987, 985, 983, 981, 979, 977, 975, 973, 971, 969, 967, 965), (1020, 1021, 1023, 1022), (1022, 1023, 961, 960), (960, 962, 964, 966, 968, 970, 972, 974, 976, 978, 980, 982, 984, 986, 988, 990, 992, 994, 996, 998, 1000, 1002, 1004, 1006, 1008, 1010, 1012, 1014, 1016, 1018, 1020, 1022)])
me_cylinder.use_remesh_preserve_volume = False
me_cylinder.use_remesh_preserve_attributes = False
me_cylinder.use_mirror_vertex_groups = False
me_cylinder.update()
me_cube = bpy.data.meshes.new('Cube')
me_cube.from_pydata([(-1.0, -1.047, 6.579), (-1.0, 0.5242, 6.579), (-0.6281, 0.5242, 6.086), (-0.6281, -1.047, 6.086), (-0.6242, -1.047, 6.062), (-0.6242, 0.5242, 6.062), (-0.6268, -1.047, 6.197), (-0.6268, 0.5242, 6.197), (-0.6286, 0.5242, 6.173), (-0.6286, -1.047, 6.173), (-0.6128, -1.047, 5.874), (-0.6128, 0.5242, 5.874), (-0.6128, -1.047, 6.384), (-0.6128, 0.5242, 6.384), (-0.632, -1.047, 5.679), (-0.632, 0.5242, 5.679), (-0.632, -1.047, 6.579), (-0.632, 0.5242, 6.579), (-1.0, -1.047, 5.679), (-0.5559, -0.8711, 6.197), (-1.0, 0.5242, 5.679), (-0.6286, 0.5242, 6.173), (-0.6286, -1.047, 6.173), (-0.5432, 0.2503, 6.173), (-0.5432, 0.2485, 6.086), (-0.5559, 0.2705, 6.197), (-0.6049, 0.5242, 6.352), (-0.5559, 0.2655, 6.062), (-0.6039, 0.5242, 5.902), (-0.6049, -1.047, 6.345), (-0.5559, -0.8711, 6.062), (-0.5432, -0.8504, 6.086), (-0.5432, -0.8504, 6.173), (-0.6039, -1.047, 5.911)], [], [(5, 27, 28), (4, 30, 31, 3), (13, 12, 29, 19, 25, 26), (17, 16, 12, 13), (11, 10, 14, 15), (7, 25, 23, 21, 8), (3, 31, 32, 22, 9), (0, 1, 20, 18), (23, 24, 2, 8, 21), (23, 25, 19, 32), (26, 25, 7), (28, 27, 30, 33, 10, 11), (24, 27, 5, 2), (1, 0, 16, 17), (15, 14, 18, 20), (0, 18, 14, 10, 33, 4, 3, 9, 6, 29, 12, 16), (19, 29, 6), (32, 19, 6, 9, 22), (32, 31, 24, 23), (33, 30, 4), (31, 30, 27, 24), (1, 17, 13, 26, 7, 8, 2, 5, 28, 11, 15, 20)])
me_cube.materials.append(mat_material)
me_cube.use_remesh_preserve_volume = False
me_cube.use_remesh_preserve_attributes = False
me_cube.use_mirror_vertex_groups = False
me_cube.update()

# ---- objects
ob_plane_002 = bpy.data.objects.new('Plane.002', me_plane_002)
ob_cube_006 = bpy.data.objects.new('Cube.006', me_cube_007)
ob_plane_001 = bpy.data.objects.new('Plane.001', me_plane_001)
ob_cube_005 = bpy.data.objects.new('Cube.005', me_cube_006)
ob_cube_004 = bpy.data.objects.new('Cube.004', me_cube_005)
ob_cube_001 = bpy.data.objects.new('Cube.001', me_cube_004)
ob_plane = bpy.data.objects.new('Plane', me_plane)
ob_cube_003 = bpy.data.objects.new('Cube.003', me_cube_003)
ob_cube_002 = bpy.data.objects.new('Cube.002', me_cube_002)
ob_cylinder = bpy.data.objects.new('Cylinder', me_cylinder)
ob_cube = bpy.data.objects.new('Cube', me_cube)
ob_lamp = bpy.data.objects.new('Lamp', light_lamp)
ob_camera = bpy.data.objects.new('Camera', cam_camera)

# ---- transforms, parenting, visibility, modifiers, constraints
ob_plane_002.location = (-1.548, 1.671, 9.404)
ob_plane_002.rotation_euler = (-0.0, 1.571, 0.0)
ob_plane_002.hide_viewport = True
ob_plane_002.hide_render = True
ob_plane_002.lineart.crease_threshold = 0.0
ob_cube_006.location = (-0.7818, 7.808, 9.367)
ob_cube_006.hide_viewport = True
ob_cube_006.hide_render = True
ob_cube_006.lineart.crease_threshold = 0.0
ob_plane_001.location = (-2.353, 1.671, 9.404)
ob_plane_001.rotation_euler = (-0.0, 1.571, 0.0)
ob_plane_001.lineart.crease_threshold = 0.0
ob_cube_005.location = (-1.188, -1.401, -0.1307)
ob_cube_005.hide_viewport = True
ob_cube_005.hide_render = True
ob_cube_005.lineart.crease_threshold = 0.0
ob_cube_004.location = (-1.188, -1.401, 14.4)
ob_cube_004.hide_viewport = True
ob_cube_004.hide_render = True
ob_cube_004.lineart.crease_threshold = 0.0
ob_cube_001.location = (-2.0, 7.379, 9.85)
ob_cube_001.lineart.crease_threshold = 0.0
ob_plane.location = (4.082, 1.018, 0.007804)
ob_plane.scale = (37.92, 37.92, 37.92)
ob_plane.hide_viewport = True
ob_plane.lineart.crease_threshold = 0.0
ob_cube_003.location = (-0.6147, 1.601, -1.555)
ob_cube_003.hide_viewport = True
ob_cube_003.hide_render = True
ob_cube_003.lineart.crease_threshold = 0.0
ob_cube_002.location = (-0.9997, 11.86, 10.06)
ob_cube_002.hide_viewport = True
ob_cube_002.hide_render = True
ob_cube_002.lineart.crease_threshold = 0.0
ob_cylinder.location = (0.368, -0.4409, -0.6207)
ob_cylinder.rotation_euler = (1.571, -0.0, 0.0)
ob_cylinder.hide_viewport = True
ob_cylinder.hide_render = True
ob_cylinder.lineart.crease_threshold = 0.0
ob_cube.location = (0.0, 0.0, -6.676)
ob_cube.lock_rotations_4d = False
ob_cube.empty_display_type = 'ARROWS'
ob_cube.hide_viewport = True
ob_cube.lineart.crease_threshold = 0.0
_m = ob_cube.modifiers.new('height', 'ARRAY')
_m.count = 16
_m.constant_offset_displace = (0.0, 0.0, 0.0)
_m.relative_offset_displace = (0.0, 0.0, 1.0)
_m = ob_cube.modifiers.new('width', 'ARRAY')
_m.count = 3
_m.constant_offset_displace = (0.0, 0.0, 0.0)
_m.relative_offset_displace = (0.0, 2.0, 0.0)
_m = ob_cube.modifiers.new('shift', 'ARRAY')
_m.constant_offset_displace = (0.0, 0.0, 0.0)
_m.relative_offset_displace = (0.0, 0.2, 0.0315)
_m = ob_cube.modifiers.new('top cut', 'BOOLEAN')
_m.object = ob_cube_004
_m.solver = 'FAST'
_m = ob_cube.modifiers.new('bottom cut', 'BOOLEAN')
_m.object = ob_cube_005
_m.solver = 'FAST'
_m = ob_cube.modifiers.new('side cut', 'BOOLEAN')
_m.object = ob_cube_006
_m.solver = 'FAST'
_m = ob_cube.modifiers.new('Boolean', 'BOOLEAN')
_m.object = ob_plane_002
_m.solver = 'FAST'
ob_lamp.location = (1.497, 5.436, 16.56)
ob_lamp.rotation_euler = (0.6503, 0.05522, 1.866)
ob_lamp.lock_rotations_4d = False
ob_lamp.empty_display_type = 'ARROWS'
ob_lamp.color = (0.0, 0.0, 0.0, 0.0)
ob_lamp.lineart.crease_threshold = 0.0
ob_camera.location = (23.14, -22.77, 16.78)
ob_camera.rotation_euler = (1.332, -5.008e-05, 0.6739)
ob_camera.lock_rotations_4d = False
ob_camera.empty_display_type = 'ARROWS'
ob_camera.color = (0.0, 0.0, 0.0, 0.0)
ob_camera.display_type = 'WIRE'
ob_camera.lineart.crease_threshold = 0.0

# ---- collection membership
col_collection_1.objects.link(ob_plane_002)
col_collection_1.objects.link(ob_cube_006)
col_collection_1.objects.link(ob_plane_001)
col_collection_1.objects.link(ob_cube_005)
col_collection_1.objects.link(ob_cube_004)
col_collection_1.objects.link(ob_cube_001)
col_collection_1.objects.link(ob_plane)
col_collection_1.objects.link(ob_cube_003)
col_collection_1.objects.link(ob_cube_002)
col_collection_1.objects.link(ob_cylinder)
col_collection_1.objects.link(ob_cube)
col_collection_1.objects.link(ob_lamp)
col_collection_1.objects.link(ob_camera)

# ---- scene / render settings (as saved in the file)
scene.camera = ob_camera
scene.frame_start = 1; scene.frame_end = 250; scene.frame_set(1)
scene.render.engine = 'CYCLES'
scene.render.resolution_percentage = 50
scene.render.dither_intensity = 0.0
scene.cycles.use_denoising = False
scene.cycles.samples = 128
scene.cycles.sampling_pattern = 'TABULATED_SOBOL'
scene.cycles.light_sampling_threshold = 0.0
scene.cycles.use_adaptive_sampling = False
scene.cycles.use_light_tree = False
scene.cycles.blur_glossy = 0.0
scene.cycles.sample_clamp_indirect = 0.0
scene.view_settings.view_transform = 'Standard'
bpy.context.view_layer.update()
